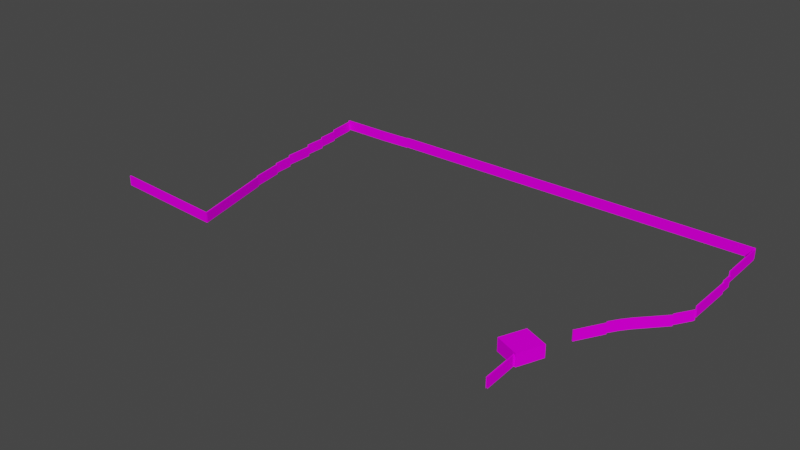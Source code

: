 # Source: SM_FENCE_01.blend  (saved by Blender 3.1.7; exported with 4.5.12 LTS)
import bpy
from mathutils import Matrix  # noqa: F401  (used for matrix-valued properties, if any)

bpy.ops.wm.read_factory_settings(use_empty=True)
scene = bpy.context.scene
scene.name = 'Scene'

# ---- collections
col_sm_fence_01 = bpy.data.collections.new('SM_FENCE_01'); scene.collection.children.link(col_sm_fence_01)

# ---- images (referenced by path relative to the original .blend; pixels are not part of the script)
import os
ASSET_DIR = os.environ.get("B2B_ASSET_DIR", "")  # directory of the original .blend (textures are referenced by path, not embedded)
HERE = os.path.dirname(os.path.abspath(__file__))  # packed textures are extracted next to this script under _unpacked/

def load_image(name, relpath, width, height, colorspace="sRGB"):
    """Load a texture the original file referenced (path relative to the .blend, or extracted next to this script)."""
    p = next((c for c in (os.path.join(HERE, relpath), os.path.join(ASSET_DIR, relpath)) if relpath and os.path.exists(c)), "")
    if p:
        img = bpy.data.images.load(p, check_existing=True)
        img.name = name
    else:  # same state as the original file: an image datablock whose file is absent (Cycles renders it pink)
        img = bpy.data.images.new(name, width, height)
        img.source = "FILE"
        img.filepath = "//" + (relpath or name)
    img.colorspace_settings.name = colorspace
    return img
img_zab1_png = load_image('zab1.PNG', 'zab1.PNG', 1024, 1024, 'sRGB')
img_stokno_png = load_image('stokno.PNG', 'stokno.PNG', 1024, 1024, 'sRGB')
img_metreb_png = load_image('metreb.PNG', 'metreb.PNG', 1024, 1024, 'sRGB')
img_roof_png = load_image('roof.PNG', 'roof.PNG', 1024, 1024, 'sRGB')
img_door_png = load_image('door.PNG', 'door.PNG', 1024, 1024, 'sRGB')

# ---- materials (node trees are filled in below, after node groups)
mat_sm_fence_01_0 = bpy.data.materials.new('SM_FENCE_01.0')
mat_sm_fence_01_0.use_transparent_shadow = False
mat_sm_fence_01_0.diffuse_color = (1.0, 1.0, 1.0, 1.0)
mat_sm_fence_01_0.roughness = 1.0
mat_sm_fence_01_0.specular_intensity = 0.0
mat_sm_fence_01_1 = bpy.data.materials.new('SM_FENCE_01.1')
mat_sm_fence_01_1.use_transparent_shadow = False
mat_sm_fence_01_1.diffuse_color = (1.0, 1.0, 1.0, 1.0)
mat_sm_fence_01_1.roughness = 1.0
mat_sm_fence_01_1.specular_intensity = 0.0
mat_sm_fence_01_2 = bpy.data.materials.new('SM_FENCE_01.2')
mat_sm_fence_01_2.use_transparent_shadow = False
mat_sm_fence_01_2.diffuse_color = (1.0, 1.0, 1.0, 1.0)
mat_sm_fence_01_2.roughness = 1.0
mat_sm_fence_01_2.specular_intensity = 0.0
mat_sm_fence_01_3 = bpy.data.materials.new('SM_FENCE_01.3')
mat_sm_fence_01_3.use_transparent_shadow = False
mat_sm_fence_01_3.diffuse_color = (1.0, 1.0, 1.0, 1.0)
mat_sm_fence_01_3.roughness = 1.0
mat_sm_fence_01_3.specular_intensity = 0.0
mat_sm_fence_01_4 = bpy.data.materials.new('SM_FENCE_01.4')
mat_sm_fence_01_4.use_transparent_shadow = False
mat_sm_fence_01_4.diffuse_color = (1.0, 1.0, 1.0, 1.0)
mat_sm_fence_01_4.roughness = 1.0
mat_sm_fence_01_4.specular_intensity = 0.0

# ---- material node trees
mat_sm_fence_01_0.use_nodes = True; mat_sm_fence_01_0.node_tree.nodes.clear()
_N = mat_sm_fence_01_0.node_tree.nodes; _L = mat_sm_fence_01_0.node_tree.links
n0 = _N.new('ShaderNodeBsdfPrincipled'); n0.name = 'Principled BSDF'; n0.location = (10, 300)
n0.distribution = 'GGX'
n0.subsurface_method = 'RANDOM_WALK_SKIN'
n0.inputs[2].default_value = 1.0
n0.inputs[3].default_value = 1.45
n0.inputs[13].default_value = 0.0
n0.inputs[27].default_value = (0.0, 0.0, 0.0, 1.0)
n0.inputs[28].default_value = 1.0
n1 = _N.new('ShaderNodeOutputMaterial'); n1.name = 'Material Output'; n1.location = (300, 300)
n2 = _N.new('ShaderNodeTexImage'); n2.name = 'Image Texture'; n2.location = (-300, 600)
n2.label = 'zab1'
n2.image = img_zab1_png
_L.new(n0.outputs[0], n1.inputs[0])
_L.new(n2.outputs[0], n0.inputs[0])
n1.is_active_output = True
mat_sm_fence_01_1.use_nodes = True; mat_sm_fence_01_1.node_tree.nodes.clear()
_N = mat_sm_fence_01_1.node_tree.nodes; _L = mat_sm_fence_01_1.node_tree.links
n0 = _N.new('ShaderNodeBsdfPrincipled'); n0.name = 'Principled BSDF'; n0.location = (10, 300)
n0.distribution = 'GGX'
n0.subsurface_method = 'RANDOM_WALK_SKIN'
n0.inputs[2].default_value = 1.0
n0.inputs[3].default_value = 1.45
n0.inputs[13].default_value = 0.0
n0.inputs[27].default_value = (0.0, 0.0, 0.0, 1.0)
n0.inputs[28].default_value = 1.0
n1 = _N.new('ShaderNodeOutputMaterial'); n1.name = 'Material Output'; n1.location = (300, 300)
n2 = _N.new('ShaderNodeTexImage'); n2.name = 'Image Texture'; n2.location = (-300, 600)
n2.label = 'stokno'
n2.image = img_stokno_png
_L.new(n0.outputs[0], n1.inputs[0])
_L.new(n2.outputs[0], n0.inputs[0])
n1.is_active_output = True
mat_sm_fence_01_2.use_nodes = True; mat_sm_fence_01_2.node_tree.nodes.clear()
_N = mat_sm_fence_01_2.node_tree.nodes; _L = mat_sm_fence_01_2.node_tree.links
n0 = _N.new('ShaderNodeBsdfPrincipled'); n0.name = 'Principled BSDF'; n0.location = (10, 300)
n0.distribution = 'GGX'
n0.subsurface_method = 'RANDOM_WALK_SKIN'
n0.inputs[2].default_value = 1.0
n0.inputs[3].default_value = 1.45
n0.inputs[13].default_value = 0.0
n0.inputs[27].default_value = (0.0, 0.0, 0.0, 1.0)
n0.inputs[28].default_value = 1.0
n1 = _N.new('ShaderNodeOutputMaterial'); n1.name = 'Material Output'; n1.location = (300, 300)
n2 = _N.new('ShaderNodeTexImage'); n2.name = 'Image Texture'; n2.location = (-300, 600)
n2.label = 'metreb'
n2.image = img_metreb_png
_L.new(n0.outputs[0], n1.inputs[0])
_L.new(n2.outputs[0], n0.inputs[0])
n1.is_active_output = True
mat_sm_fence_01_3.use_nodes = True; mat_sm_fence_01_3.node_tree.nodes.clear()
_N = mat_sm_fence_01_3.node_tree.nodes; _L = mat_sm_fence_01_3.node_tree.links
n0 = _N.new('ShaderNodeBsdfPrincipled'); n0.name = 'Principled BSDF'; n0.location = (10, 300)
n0.distribution = 'GGX'
n0.subsurface_method = 'RANDOM_WALK_SKIN'
n0.inputs[2].default_value = 1.0
n0.inputs[3].default_value = 1.45
n0.inputs[13].default_value = 0.0
n0.inputs[27].default_value = (0.0, 0.0, 0.0, 1.0)
n0.inputs[28].default_value = 1.0
n1 = _N.new('ShaderNodeOutputMaterial'); n1.name = 'Material Output'; n1.location = (300, 300)
n2 = _N.new('ShaderNodeTexImage'); n2.name = 'Image Texture'; n2.location = (-300, 600)
n2.label = 'roof'
n2.image = img_roof_png
_L.new(n0.outputs[0], n1.inputs[0])
_L.new(n2.outputs[0], n0.inputs[0])
n1.is_active_output = True
mat_sm_fence_01_4.use_nodes = True; mat_sm_fence_01_4.node_tree.nodes.clear()
_N = mat_sm_fence_01_4.node_tree.nodes; _L = mat_sm_fence_01_4.node_tree.links
n0 = _N.new('ShaderNodeBsdfPrincipled'); n0.name = 'Principled BSDF'; n0.location = (10, 300)
n0.distribution = 'GGX'
n0.subsurface_method = 'RANDOM_WALK_SKIN'
n0.inputs[2].default_value = 1.0
n0.inputs[3].default_value = 1.45
n0.inputs[13].default_value = 0.0
n0.inputs[27].default_value = (0.0, 0.0, 0.0, 1.0)
n0.inputs[28].default_value = 1.0
n1 = _N.new('ShaderNodeOutputMaterial'); n1.name = 'Material Output'; n1.location = (300, 300)
n2 = _N.new('ShaderNodeTexImage'); n2.name = 'Image Texture'; n2.location = (-300, 600)
n2.label = 'door'
n2.image = img_door_png
_L.new(n0.outputs[0], n1.inputs[0])
_L.new(n2.outputs[0], n0.inputs[0])
n1.is_active_output = True

# ---- world
world_world = bpy.data.worlds.new('World'); scene.world = world_world
world_world.use_nodes = True; world_world.node_tree.nodes.clear()
_N = world_world.node_tree.nodes; _L = world_world.node_tree.links
n0 = _N.new('ShaderNodeOutputWorld'); n0.name = 'World Output'; n0.location = (300, 300)
n1 = _N.new('ShaderNodeBackground'); n1.name = 'Background'; n1.location = (10, 300)
n1.inputs[0].default_value = (0.05088, 0.05088, 0.05088, 1.0)
_L.new(n1.outputs[0], n0.inputs[0])
n0.is_active_output = True
world_world.color = (0.05088, 0.05088, 0.05088)
world_world.use_sun_shadow = False
world_world.sun_shadow_jitter_overblur = 0.0

# ---- meshes
me_sm_fence_01 = bpy.data.meshes.new('SM_FENCE_01')
me_sm_fence_01.from_pydata([(-78.02, -65.4, 2.151), (-51.88, -34.81, 2.81), (-52.58, -29.37, 2.809), (-52.76, -21.49, 3.325), (-52.4, -21.49, 3.937), (-52.42, -15.84, 3.937), (-52.78, -15.84, 3.937), (-52.74, -10.3, 4.403), (-52.78, -15.84, 4.403), (-52.74, -10.3, 4.862), (-54.03, -2.574, 4.862), (-53.09, -10.32, 4.862), (-54.03, -2.574, 5.241), (-31.69, -1.888, 5.241), (73.56, -1.7, 5.401), (73.56, -1.343, 5.401), (73.74, -15.06, 5.098), (73.38, -15.06, 5.098), (73.74, -18.0, 3.902), (73.38, -18.0, 3.902), (73.74, -18.0, 3.425), (64.35, -42.12, 2.148), (62.45, -44.52, 2.158), (-44.65, -67.3, 2.151), (-78.02, -65.4, -0.6488), (-52.2, -29.37, 0.009125), (-52.4, -21.49, 0.525), (-52.2, -29.37, 0.5235), (-52.42, -15.84, 1.137), (-52.74, -10.3, 2.062), (-53.67, -2.574, 2.062), (-53.67, -2.574, 4.862), (-39.98, -2.576, 2.441), (-39.98, -2.576, 5.241), (-31.69, -2.245, 2.441), (73.56, -1.7, 2.298), (73.56, -1.7, 5.098), (73.74, -15.06, 1.102), (73.74, -31.09, 0.6254), (62.68, -44.7, -0.6418), (64.55, -42.31, -0.6516), (62.68, -44.7, 2.158), (61.0, -47.32, 2.156), (56.91, -54.41, -0.9428), (61.0, -47.32, -0.9436), (56.91, -54.41, 1.857), (61.0, -47.32, 1.856), (53.31, -80.38, -0.679), (52.82, -70.37, -0.679), (52.82, -70.37, 2.121), (53.31, -80.38, 2.121), (52.46, -70.24, -0.679), (52.95, -80.38, -0.679), (52.95, -80.38, 2.121), (52.46, -70.24, 2.121), (60.74, -47.19, 1.856), (60.74, -47.19, 2.156), (64.35, -42.12, -0.6516), (62.45, -44.52, -0.6418), (73.38, -18.0, 1.102), (73.2, -1.7, 2.298), (73.38, -15.06, 2.298), (73.2, -1.7, 5.098), (-31.69, -1.888, 2.602), (-31.69, -1.888, 5.402), (73.56, -1.343, 2.601), (-31.69, -1.888, 2.441), (-39.98, -2.218, 5.241), (-39.98, -2.218, 2.441), (-53.09, -10.32, 2.062), (-54.03, -2.574, 2.062), (-53.09, -10.32, 1.603), (-52.76, -21.49, 1.137), (-52.76, -21.49, 0.525), (-78.02, -65.04, 2.151), (-44.65, -66.94, 2.151), (-44.65, -66.94, -0.6487), (-78.02, -65.04, -0.6488), (-44.65, -67.3, -0.6488), (-50.44, -43.49, -0.6683), (-45.0, -66.95, -0.6486), (-45.0, -66.95, 2.151), (-50.44, -43.49, 2.132), (-51.88, -34.81, -0.3939), (-51.88, -34.81, 0.009556), (-50.44, -43.49, -0.3928), (-52.26, -34.85, 2.81), (-52.26, -34.85, 0.009556), (-52.26, -34.85, -0.3939), (-50.79, -43.56, -0.6683), (-50.79, -43.56, 2.132), (-50.79, -43.56, -0.3928), (-52.2, -29.37, 3.324), (-52.76, -21.49, 3.937), (-52.2, -29.37, 2.809), (-52.4, -21.49, 3.325), (-52.4, -21.49, 1.137), (-52.58, -29.37, 3.324), (-52.58, -29.37, 0.5235), (-52.58, -29.37, 0.009125), (-52.26, -34.85, 2.406), (-50.79, -43.56, 2.407), (-50.44, -43.49, 2.407), (-51.88, -34.81, 2.406), (-52.42, -15.84, 4.403), (-52.42, -15.84, 1.603), (-52.74, -10.3, 1.603), (-53.09, -10.32, 4.403), (-52.78, -15.84, 1.603), (-52.78, -15.84, 1.137), (-31.69, -2.245, 5.402), (-31.69, -2.245, 2.602), (-31.69, -2.245, 5.241), (73.56, -1.7, 2.601), (73.38, -15.06, 3.902), (73.74, -15.06, 3.902), (73.74, -15.06, 2.298), (73.74, -18.0, 0.6253), (73.74, -18.0, 1.102), (73.38, -18.0, 3.425), (73.38, -18.0, 0.6253), (73.38, -15.06, 1.102), (73.38, -31.09, 0.6254), (73.74, -31.09, 3.425), (73.38, -31.09, 3.425), (64.55, -42.31, 2.148), (70.59, -35.68, -0.652), (70.38, -35.58, 2.148), (70.59, -35.68, 2.148), (70.38, -35.58, 2.418), (70.59, -35.68, 2.418), (70.59, -35.68, -0.3821), (73.38, -31.09, -0.3881), (73.38, -31.09, 2.412), (73.38, -30.73, 2.412), (73.38, -30.73, -0.3881), (70.38, -35.58, -0.3821), (70.38, -35.58, -0.652), (61.0, -47.32, -0.6437), (60.74, -47.19, -0.6437), (60.74, -47.19, -0.9436), (56.67, -54.27, -0.9428), (56.67, -54.27, 1.857), (-54.03, -2.217, 2.441), (-54.03, -2.574, 2.441), (-54.03, -2.217, 5.241), (49.49, -61.55, 1.842), (48.87, -63.06, 1.842), (48.16, -64.81, 1.304), (48.64, -63.64, 1.304), (47.32, -66.87, 1.842), (47.94, -65.36, 1.842), (55.31, -65.7, 0.6182), (55.92, -64.19, 0.6182), (49.49, -61.55, 0.6182), (49.65, -61.14, -0.7839), (48.64, -63.64, -0.7839), (48.87, -63.06, 0.6182), (49.65, -61.14, 2.716), (47.94, -65.36, 0.6182), (48.16, -64.81, -0.7839), (47.32, -66.87, 0.6182), (46.88, -67.96, -0.7839), (46.88, -67.96, 2.716), (53.31, -70.6, -0.6431), (54.6, -67.44, -0.6617), (54.6, -67.44, 1.304), (53.31, -70.6, 2.716), (55.07, -66.28, 1.304), (55.31, -65.7, 1.842), (55.92, -64.19, 1.842), (56.09, -63.77, 2.716), (55.07, -66.28, -0.6585), (56.09, -63.77, -0.6537), (52.04, -62.11, 1.842), (52.04, -62.11, 0.6182), (50.53, -61.5, 0.6239), (50.53, -61.5, 1.842)], [], [(0, 23, 75), (75, 74, 0), (1, 94, 2), (2, 86, 1), (92, 95, 3), (3, 97, 92), (4, 5, 6), (6, 93, 4), (104, 7, 107), (107, 8, 104), (9, 31, 10), (10, 11, 9), (12, 33, 67), (67, 145, 12), (33, 112, 13), (13, 67, 33), (110, 14, 15), (15, 64, 110), (16, 36, 17), (62, 17, 36), (18, 115, 19), (114, 19, 115), (123, 20, 124), (119, 124, 20), (41, 125, 22), (21, 22, 125), (42, 41, 56), (22, 56, 41), (45, 46, 142), (55, 142, 46), (50, 49, 54), (54, 53, 50), (24, 78, 23), (23, 0, 24), (84, 25, 94), (94, 1, 84), (27, 26, 95), (95, 92, 27), (96, 28, 5), (5, 4, 96), (105, 106, 7), (7, 104, 105), (29, 30, 31), (31, 9, 29), (144, 32, 33), (33, 12, 144), (32, 34, 112), (112, 33, 32), (111, 113, 14), (14, 110, 111), (116, 35, 16), (36, 16, 35), (118, 37, 18), (115, 18, 37), (38, 117, 123), (20, 123, 117), (39, 40, 41), (125, 41, 40), (138, 39, 42), (41, 42, 39), (43, 44, 45), (46, 45, 44), (47, 48, 49), (49, 50, 47), (51, 52, 53), (53, 54, 51), (140, 141, 55), (142, 55, 141), (58, 139, 22), (56, 22, 139), (57, 58, 21), (22, 21, 58), (120, 122, 119), (124, 119, 122), (121, 59, 114), (19, 114, 59), (60, 61, 62), (17, 62, 61), (65, 63, 64), (64, 15, 65), (66, 68, 67), (67, 13, 66), (68, 143, 145), (145, 67, 68), (70, 69, 11), (11, 10, 70), (71, 108, 8), (8, 107, 71), (109, 72, 93), (93, 6, 109), (73, 98, 97), (97, 3, 73), (99, 87, 86), (86, 2, 99), (76, 77, 74), (74, 75, 76), (77, 24, 0), (0, 74, 77), (23, 78, 76), (75, 23, 76), (75, 76, 79), (75, 79, 82), (89, 80, 90), (90, 80, 81), (90, 81, 82), (81, 75, 82), (1, 86, 100), (100, 103, 1), (90, 82, 102), (102, 101, 90), (84, 1, 103), (103, 83, 84), (82, 79, 85), (85, 102, 82), (86, 87, 88), (88, 100, 86), (89, 90, 101), (101, 91, 89), (2, 94, 92), (92, 97, 2), (4, 93, 3), (3, 95, 4), (94, 25, 27), (27, 92, 94), (96, 4, 95), (95, 26, 96), (93, 72, 73), (73, 3, 93), (99, 2, 97), (97, 98, 99), (88, 91, 100), (91, 101, 100), (100, 101, 103), (101, 102, 103), (85, 83, 102), (83, 103, 102), (6, 5, 104), (104, 8, 6), (9, 11, 107), (107, 7, 9), (5, 28, 105), (105, 104, 5), (29, 9, 7), (7, 106, 29), (11, 69, 71), (71, 107, 11), (109, 6, 8), (8, 108, 109), (13, 112, 110), (110, 64, 13), (111, 110, 112), (14, 113, 65), (15, 14, 65), (16, 17, 114), (114, 115, 16), (119, 20, 18), (18, 19, 119), (116, 16, 115), (115, 37, 116), (20, 117, 118), (118, 18, 20), (120, 119, 19), (19, 59, 120), (17, 61, 121), (121, 114, 17), (122, 38, 124), (123, 124, 38), (40, 126, 125), (128, 125, 126), (21, 125, 127), (128, 127, 125), (127, 128, 129), (128, 130, 129), (131, 132, 130), (132, 133, 130), (129, 130, 134), (133, 134, 130), (135, 136, 134), (136, 129, 134), (137, 57, 127), (57, 21, 127), (42, 56, 55), (55, 46, 42), (138, 42, 46), (46, 44, 138), (56, 139, 140), (140, 55, 56), (141, 43, 142), (43, 45, 142), (143, 144, 145), (144, 12, 145), (154, 157, 146), (157, 147, 146), (159, 161, 151), (161, 150, 151), (175, 176, 174), (176, 177, 174), (152, 153, 169), (153, 170, 169), (158, 155, 154), (158, 154, 146), (158, 146, 147), (155, 156, 154), (154, 156, 157), (157, 156, 149), (157, 149, 147), (158, 147, 163), (147, 149, 151), (147, 151, 163), (149, 148, 151), (160, 159, 148), (148, 159, 151), (160, 162, 159), (159, 162, 161), (151, 150, 163), (161, 162, 163), (150, 161, 163), (162, 164, 163), (164, 167, 163), (164, 165, 167), (167, 165, 166), (167, 166, 168), (167, 168, 169), (167, 169, 171), (169, 170, 171), (170, 153, 171), (153, 173, 171), (172, 173, 152), (152, 173, 153), (168, 172, 152), (168, 152, 169), (173, 175, 171), (171, 175, 174), (171, 174, 158), (174, 177, 158), (173, 155, 175), (175, 155, 176), (176, 155, 158), (177, 176, 158), (163, 167, 171), (171, 158, 163), (156, 160, 149), (160, 148, 149), (165, 172, 166), (172, 168, 166)])
me_sm_fence_01.polygons.foreach_set('use_smooth', [True] * 245)
me_sm_fence_01.polygons.foreach_set('material_index', [0, 0, 0, 0, 0, 0, 0, 0, 0, 0, 0, 0, 0, 0, 0, 0, 0, 0, 0, 0, 0, 0, 0, 0, 0, 0, 0, 0, 0, 0, 0, 0, 0, 0, 0, 0, 0, 0, 0, 0, 0, 0, 0, 0, 0, 0, 0, 0, 0, 0, 0, 0, 0, 0, 0, 0, 0, 0, 0, 0, 0, 0, 0, 0, 0, 0, 0, 0, 0, 0, 0, 0, 0, 0, 0, 0, 0, 0, 0, 0, 0, 0, 0, 0, 0, 0, 0, 0, 0, 0, 0, 0, 0, 0, 0, 0, 0, 0, 0, 0, 0, 0, 0, 0, 0, 0, 0, 0, 0, 0, 0, 0, 0, 0, 0, 0, 0, 0, 0, 0, 0, 0, 0, 0, 0, 0, 0, 0, 0, 0, 0, 0, 0, 0, 0, 0, 0, 0, 0, 0, 0, 0, 0, 0, 0, 0, 0, 0, 0, 0, 0, 0, 0, 0, 0, 0, 0, 0, 0, 0, 0, 0, 0, 0, 0, 0, 0, 0, 0, 0, 0, 0, 0, 0, 0, 0, 0, 0, 0, 0, 0, 0, 0, 0, 0, 0, 0, 0, 0, 0, 0, 1, 1, 1, 1, 1, 1, 1, 1, 2, 2, 2, 2, 2, 2, 2, 2, 2, 2, 2, 2, 2, 2, 2, 2, 2, 2, 2, 2, 2, 2, 2, 2, 2, 2, 2, 2, 2, 2, 2, 2, 2, 2, 2, 2, 2, 2, 2, 2, 3, 3, 4, 4, 4, 4])
_k = set([(0, 23), (0, 24), (0, 74), (0, 75), (0, 77), (1, 2), (1, 84), (1, 86), (1, 94), (1, 100), (1, 103), (2, 86), (2, 92), (2, 94), (2, 97), (2, 99), (3, 4), (3, 73), (3, 92), (3, 93), (3, 95), (3, 97), (4, 5), (4, 6), (4, 93), (4, 95), (4, 96), (5, 6), (5, 28), (5, 96), (5, 104), (5, 105), (6, 8), (6, 93), (6, 104), (6, 109), (7, 9), (7, 29), (7, 104), (7, 105), (7, 106), (7, 107), (8, 71), (8, 104), (8, 107), (8, 108), (8, 109), (9, 10), (9, 11), (9, 29), (9, 31), (9, 107), (10, 11), (10, 31), (10, 70), (11, 69), (11, 70), (11, 71), (11, 107), (12, 33), (12, 67), (12, 144), (12, 145), (13, 33), (13, 64), (13, 66), (13, 67), (13, 110), (13, 112), (14, 15), (14, 65), (14, 110), (14, 111), (14, 113), (15, 64), (15, 65), (15, 110), (16, 17), (16, 35), (16, 36), (16, 114), (16, 115), (16, 116), (17, 36), (17, 61), (17, 62), (17, 114), (17, 121), (18, 19), (18, 20), (18, 37), (18, 115), (18, 118), (18, 119), (19, 59), (19, 114), (19, 115), (19, 119), (19, 120), (20, 117), (20, 118), (20, 119), (20, 123), (20, 124), (21, 22), (21, 57), (21, 58), (21, 125), (21, 127), (22, 41), (22, 56), (22, 58), (22, 125), (22, 139), (23, 24), (23, 75), (23, 76), (23, 78), (24, 77), (24, 78), (25, 27), (25, 84), (25, 94), (26, 27), (26, 95), (26, 96), (27, 92), (27, 94), (27, 95), (28, 96), (28, 105), (29, 30), (29, 31), (29, 106), (30, 31), (32, 33), (32, 34), (32, 112), (32, 144), (33, 67), (33, 112), (33, 144), (34, 112), (35, 36), (35, 116), (36, 62), (37, 115), (37, 116), (37, 118), (38, 117), (38, 122), (38, 123), (38, 124), (39, 40), (39, 41), (39, 42), (39, 138), (40, 41), (40, 125), (40, 126), (41, 42), (41, 56), (41, 125), (42, 46), (42, 55), (42, 56), (42, 138), (43, 44), (43, 45), (43, 141), (43, 142), (44, 45), (44, 46), (44, 138), (45, 46), (45, 142), (46, 55), (46, 138), (46, 142), (47, 48), (47, 49), (47, 50), (48, 49), (49, 50), (49, 54), (50, 53), (50, 54), (51, 52), (51, 53), (51, 54), (52, 53), (53, 54), (55, 56), (55, 140), (55, 141), (55, 142), (56, 139), (56, 140), (57, 58), (57, 127), (57, 137), (58, 139), (59, 114), (59, 120), (59, 121), (60, 61), (60, 62), (61, 62), (61, 121), (63, 64), (63, 65), (64, 65), (64, 110), (65, 113), (66, 67), (66, 68), (67, 68), (67, 145), (68, 143), (68, 145), (69, 70), (69, 71), (71, 107), (71, 108), (72, 73), (72, 93), (72, 109), (73, 93), (73, 97), (73, 98), (74, 75), (74, 76), (74, 77), (75, 76), (75, 79), (75, 81), (75, 82), (76, 77), (76, 78), (76, 79), (79, 82), (79, 85), (80, 81), (80, 89), (80, 90), (81, 82), (81, 90), (82, 85), (82, 90), (82, 102), (83, 84), (83, 85), (83, 102), (83, 103), (84, 94), (84, 103), (85, 102), (86, 87), (86, 88), (86, 99), (86, 100), (87, 88), (87, 99), (88, 91), (88, 100), (89, 90), (89, 91), (89, 101), (90, 101), (90, 102), (91, 100), (91, 101), (92, 94), (92, 95), (92, 97), (93, 109), (95, 96), (97, 98), (97, 99), (98, 99), (100, 101), (100, 103), (101, 102), (101, 103), (102, 103), (104, 105), (104, 107), (105, 106), (108, 109), (110, 111), (110, 112), (111, 112), (111, 113), (114, 115), (114, 121), (115, 116), (117, 118), (117, 123), (119, 120), (119, 122), (119, 124), (120, 122), (122, 124), (123, 124), (125, 126), (125, 127), (125, 128), (126, 128), (127, 128), (127, 129), (127, 137), (128, 129), (128, 130), (129, 130), (129, 134), (129, 136), (130, 131), (130, 132), (130, 133), (130, 134), (131, 132), (132, 133), (133, 134), (134, 135), (134, 136), (135, 136), (139, 140), (140, 141), (141, 142), (143, 144), (143, 145), (144, 145), (146, 147), (146, 154), (146, 157), (146, 158), (147, 149), (147, 151), (147, 157), (147, 158), (147, 163), (148, 149), (148, 151), (148, 159), (148, 160), (149, 151), (149, 156), (149, 157), (149, 160), (150, 151), (150, 161), (150, 163), (151, 159), (151, 161), (151, 163), (152, 153), (152, 168), (152, 169), (152, 172), (152, 173), (153, 169), (153, 170), (153, 171), (153, 173), (154, 155), (154, 156), (154, 157), (154, 158), (155, 156), (155, 158), (155, 173), (155, 175), (155, 176), (156, 157), (156, 160), (158, 163), (158, 171), (158, 174), (158, 176), (158, 177), (159, 160), (159, 161), (159, 162), (160, 162), (161, 162), (161, 163), (162, 163), (162, 164), (163, 164), (163, 167), (163, 171), (164, 165), (164, 167), (165, 166), (165, 167), (165, 172), (166, 167), (166, 168), (166, 172), (167, 168), (167, 169), (167, 171), (168, 169), (168, 172), (169, 170), (169, 171), (170, 171), (171, 173), (171, 174), (171, 175), (172, 173), (173, 175), (174, 175), (174, 176), (174, 177), (175, 176), (176, 177)])
me_sm_fence_01.attributes.new('sharp_edge', 'BOOLEAN', 'EDGE').data.foreach_set('value', [ (min(e.vertices), max(e.vertices)) in _k for e in me_sm_fence_01.edges])
_uv = me_sm_fence_01.uv_layers.new(name='UVMap')
_uv.uv.foreach_set('vector', [0.0, 2.0, 11.0, 2.0, 11.0, 2.0, 11.0, 2.0, 0.0, 2.0, 0.0, 2.0, 0.0, 2.0, 2.0, 2.0, 2.0, 2.0, 2.0, 2.0, 0.0, 2.0, 0.0, 2.0, 0.0, 2.0, 3.0, 2.0, 3.0, 2.0, 3.0, 2.0, 0.0, 2.0, 0.0, 2.0, 0.0, 2.0, 2.0, 2.0, 2.0, 2.0, 2.0, 2.0, 0.0, 2.0, 0.0, 2.0, 0.0, 2.0, 2.0, 2.0, 2.0, 2.0, 2.0, 2.0, 0.0, 2.0, 0.0, 2.0, 0.0, 2.0, 2.925, 2.0, 2.925, 2.0, 2.925, 2.0, 0.0, 2.0, 0.0, 2.0, 0.0, 2.0, 5.0, 2.0, 5.0, 2.0, 5.0, 2.0, 0.0, 2.0, 0.0, 2.0, 0.0, 2.0, 3.0, 2.0, 3.0, 2.0, 3.0, 2.0, 0.0, 2.0, 0.0, 2.0, 0.0, 2.0, 36.0, 2.0, 36.0, 2.0, 36.0, 2.0, 0.0, 2.0, 0.0, 2.0, 5.0, 2.0, 0.05, 2.0, 5.0, 2.0, 0.05, 2.0, 5.0, 2.0, 0.05, 2.0, 1.0, 2.0, 0.0, 2.0, 1.0, 2.0, 0.0, 2.0, 1.0, 2.0, 0.0, 2.0, 5.0, 2.0, 0.0, 2.0, 5.0, 2.0, 0.0, 2.0, 5.0, 2.0, 0.0, 2.0, 1.0, 2.0, 0.0, 2.0, 1.0, 2.0, 0.0, 2.0, 1.0, 2.0, 0.0, 2.0, 1.0, 2.0, 0.0, 2.0, 1.0, 2.0, 0.0, 2.0, 1.0, 2.0, 0.0, 2.0, 3.0, 2.0, 0.0, 2.0, 3.0, 2.0, 0.0, 2.0, 3.0, 2.0, 0.0, 2.0, 3.96, 2.0, 0.0, 2.0, 0.0, 2.0, 0.0, 2.0, 3.96, 2.0, 3.96, 2.0, 0.0, 1.0, 11.0, 1.0, 11.0, 2.0, 11.0, 2.0, 0.0, 2.0, 0.0, 1.0, 0.0, 1.0, 2.0, 1.0, 2.0, 2.0, 2.0, 2.0, 0.0, 2.0, 0.0, 1.0, 0.0, 1.0, 3.0, 1.0, 3.0, 2.0, 3.0, 2.0, 0.0, 2.0, 0.0, 1.0, 0.0, 1.0, 2.0, 1.0, 2.0, 2.0, 2.0, 2.0, 0.0, 2.0, 0.0, 1.0, 0.0, 1.0, 2.0, 1.0, 2.0, 2.0, 2.0, 2.0, 0.0, 2.0, 0.0, 1.0, 0.0, 1.0, 2.925, 1.0, 2.925, 2.0, 2.925, 2.0, 0.0, 2.0, 0.0, 1.0, 0.0, 1.0, 5.0, 1.0, 5.0, 2.0, 5.0, 2.0, 0.0, 2.0, 0.0, 1.0, 0.0, 1.0, 3.0, 1.0, 3.0, 2.0, 3.0, 2.0, 0.0, 2.0, 0.0, 1.0, 0.0, 1.0, 36.0, 1.0, 36.0, 2.0, 36.0, 2.0, 0.0, 2.0, 0.0, 1.0, 5.0, 1.0, 0.05, 1.0, 5.0, 2.0, 0.05, 2.0, 5.0, 2.0, 0.05, 1.0, 1.0, 1.0, 0.0, 1.0, 1.0, 2.0, 0.0, 2.0, 1.0, 2.0, 0.0, 1.0, 5.0, 1.0, 0.0, 1.0, 5.0, 2.0, 0.0, 2.0, 5.0, 2.0, 0.0, 1.0, 1.0, 1.0, 0.0, 1.0, 1.0, 2.0, 0.0, 2.0, 1.0, 2.0, 0.0, 1.0, 1.0, 1.0, 0.0, 1.0, 1.0, 2.0, 0.0, 2.0, 1.0, 2.0, 0.0, 1.0, 3.0, 1.0, 0.0, 1.0, 3.0, 2.0, 0.0, 2.0, 3.0, 2.0, 0.0, 1.0, 3.96, 1.0, 0.0, 1.0, 0.0, 2.0, 0.0, 2.0, 3.96, 2.0, 3.96, 1.0, 0.0, 1.0, 3.96, 1.0, 3.96, 2.0, 3.96, 2.0, 0.0, 2.0, 0.0, 1.0, 0.0, 1.0, 3.0, 1.0, 0.0, 2.0, 3.0, 2.0, 0.0, 2.0, 3.0, 1.0, 0.0, 1.0, 1.0, 1.0, 0.0, 2.0, 1.0, 2.0, 0.0, 2.0, 1.0, 1.0, 0.0, 1.0, 1.0, 1.0, 0.0, 2.0, 1.0, 2.0, 0.0, 2.0, 1.0, 1.0, 0.0, 1.0, 5.0, 1.0, 0.0, 2.0, 5.0, 2.0, 0.0, 2.0, 5.0, 1.0, 0.0, 1.0, 1.0, 1.0, 0.0, 2.0, 1.0, 2.0, 0.0, 2.0, 1.0, 1.0, 0.05, 1.0, 5.0, 1.0, 0.05, 2.0, 5.0, 2.0, 0.05, 2.0, 5.0, 1.0, 36.0, 1.0, 0.0, 1.0, 0.0, 2.0, 0.0, 2.0, 36.0, 2.0, 36.0, 1.0, 3.0, 1.0, 0.0, 1.0, 0.0, 2.0, 0.0, 2.0, 3.0, 2.0, 3.0, 1.0, 5.0, 1.0, 0.0, 1.0, 0.0, 2.0, 0.0, 2.0, 5.0, 2.0, 5.0, 1.0, 2.925, 1.0, 0.0, 1.0, 0.0, 2.0, 0.0, 2.0, 2.925, 2.0, 2.925, 1.0, 2.0, 1.0, 0.0, 1.0, 0.0, 2.0, 0.0, 2.0, 2.0, 2.0, 2.0, 1.0, 2.0, 1.0, 0.0, 1.0, 0.0, 2.0, 0.0, 2.0, 2.0, 2.0, 2.0, 1.0, 3.0, 1.0, 0.0, 1.0, 0.0, 2.0, 0.0, 2.0, 3.0, 2.0, 3.0, 1.0, 2.0, 1.0, 0.0, 1.0, 0.0, 2.0, 0.0, 2.0, 2.0, 2.0, 2.0, 1.0, 11.0, 1.0, 0.0, 1.0, 0.0, 2.0, 0.0, 2.0, 11.0, 2.0, 11.0, 1.0, 33.22, 1.094, 33.4, 1.094, 33.4, 1.975, 33.4, 1.975, 33.22, 1.975, 33.22, 1.094, -0.07766, 2.0, -0.07766, 1.0, 0.0, 1.0, 0.0, 2.0, -0.07766, 2.0, 0.0, 1.0, 0.0, 2.0, 0.0, 1.0, 8.0, 1.0, 0.0, 2.0, 8.0, 1.0, 8.0, 2.0, 8.0, 1.0, 0.0, 1.0, 8.0, 2.0, 8.0, 2.0, 0.0, 1.0, 0.0, 2.0, 8.0, 2.0, 0.0, 2.0, 8.0, 2.0, 0.0, 2.0, 0.0, 2.0, 8.0, 2.0, 0.0, 2.0, 0.0, 2.0, 0.0, 1.949, 0.0, 1.949, 0.0, 1.949, 0.0, 2.0, -0.06187, 1.888, 0.0, 1.888, 0.0, 2.0, 0.0, 2.0, 0.0, 2.0, -0.06187, 1.888, 0.0, 1.0, 0.0, 2.0, 0.0, 1.949, 33.14, 2.067, 33.14, 1.185, 33.14, 1.333, 7.234, 1.969, 7.234, 1.088, 7.234, 1.185, 7.234, 1.185, 7.234, 2.067, 7.234, 1.969, 0.0, 2.0, 0.0, 1.0, 0.0, 1.185, 0.0, 1.185, 0.0, 1.949, 0.0, 2.0, 32.86, 1.088, 32.86, 1.969, 32.86, 2.067, 32.86, 2.067, 32.86, 1.185, 32.86, 1.088, 0.0, 1.809, 0.0, 1.809, 0.0, 2.0, 0.0, 2.0, 0.0, 2.0, 0.0, 1.809, 0.0, 2.0, 0.0, 2.0, 0.0, 1.61, 0.0, 1.61, 0.0, 1.61, 0.0, 2.0, 26.12, 2.215, 26.12, 1.333, 26.12, 1.498, 0.0, 1.0, 0.0, 2.0, 0.0, 1.809, 0.0, 1.0, 0.0, 2.0, 0.0, 1.61, 9.485, 2.38, 9.485, 1.499, 9.486, 1.683, 0.0, 2.0, 0.0, 1.0, 0.0, 1.0, 0.0, 1.0, 0.0, 1.61, 0.0, 2.0, 0.0, 1.0, 0.0, 1.809, 0.0, 2.0, 0.0, 2.0, 0.0, 1.0, 0.0, 1.0, 3.0, 1.0, 0.0, 1.0, 3.0, 2.0, 0.0, 1.0, 0.0, 2.0, 3.0, 2.0, 3.0, 2.0, 0.0, 2.0, 3.0, 2.0, 0.0, 2.0, 0.0, 2.0, 3.0, 2.0, 0.0, 1.0, 3.0, 1.0, 0.0, 2.0, 3.0, 1.0, 3.0, 2.0, 0.0, 2.0, 6.666, 2.565, 6.76, 2.565, 6.76, 2.693, 6.76, 2.693, 6.666, 2.693, 6.666, 2.565, 6.677, 2.829, 6.583, 2.829, 6.583, 2.693, 6.583, 2.693, 6.677, 2.693, 6.677, 2.829, 32.84, 2.565, 32.84, 1.683, 32.84, 1.811, 32.84, 1.811, 32.84, 2.693, 32.84, 2.565, 35.4, 1.947, 35.4, 2.829, 35.4, 2.693, 35.4, 2.693, 35.4, 1.811, 35.4, 1.947, 35.39, 2.829, 35.39, 1.947, 35.39, 1.811, 35.39, 1.811, 35.39, 2.693, 35.39, 2.829, 32.84, 1.683, 32.84, 2.565, 32.84, 2.693, 32.84, 2.693, 32.84, 1.811, 32.84, 1.683, 0.0, 1.8, 0.0, 1.8, 0.0, 2.0, 0.0, 2.0, 0.0, 2.0, 0.0, 1.8, 0.0, 1.0, 0.0, 2.0, 0.0, 1.8, 0.05, 2.0, 0.05, 1.0, 0.0, 1.0, 0.0, 2.0, 0.05, 2.0, 0.0, 1.0, 39.98, 2.903, 39.89, 2.903, 39.89, 2.527, 39.89, 2.527, 39.98, 2.527, 39.98, 2.903, 39.89, 2.377, 39.98, 2.377, 39.98, 2.527, 39.98, 2.527, 39.89, 2.527, 39.89, 2.377, 6.846, 2.022, 6.846, 2.903, 6.846, 2.527, 6.846, 2.527, 6.846, 1.645, 6.846, 2.022, 31.23, 2.377, 31.23, 1.495, 31.23, 1.645, 31.23, 1.645, 31.23, 2.527, 31.23, 2.377, 8.766, 1.495, 8.766, 2.377, 8.766, 2.527, 8.766, 2.527, 8.766, 1.645, 8.766, 1.495, 33.15, 2.903, 33.15, 2.022, 33.15, 1.645, 33.15, 1.645, 33.15, 2.527, 33.15, 2.903, 0.0, 1.0, -0.07322, 1.0, 0.0, 2.0, -0.07322, 2.0, 0.0, 2.0, -0.07322, 1.0, 3.0, 1.0, 0.0, 1.0, 3.0, 2.0, 0.0, 2.0, 3.0, 2.0, 0.0, 1.0, 3.0, 2.0, 3.0, 2.0, 0.0, 2.0, 0.0, 2.0, 0.0, 2.0, 3.0, 2.0, 38.99, 1.974, 39.04, 1.974, 38.99, 2.059, 39.04, 1.974, 39.04, 2.059, 38.99, 2.059, 2.0, 1.0, 0.0, 1.0, 2.0, 2.0, 0.0, 1.0, 0.0, 2.0, 2.0, 2.0, 2.0, 2.0, 2.0, 2.0, 0.0, 2.0, 0.0, 2.0, 0.0, 2.0, 2.0, 2.0, 0.0, 1.0, 2.0, 1.0, 0.0, 2.0, 2.0, 1.0, 2.0, 2.0, 0.0, 2.0, 0.0, 1.0, 3.0, 1.0, 0.0, 2.0, 3.0, 1.0, 3.0, 2.0, 0.0, 2.0, 36.62, 1.977, 36.56, 1.977, 36.56, 1.883, 36.56, 1.883, 36.62, 1.883, 36.62, 1.977, 36.62, 1.095, 36.62, 1.977, 36.62, 1.883, 36.62, 1.883, 36.62, 1.001, 36.62, 1.095, 3.443, 1.977, 3.443, 1.095, 3.443, 1.001, 3.443, 1.001, 3.443, 1.883, 3.443, 1.977, -0.05051, 1.0, 0.02515, 1.0, -0.05051, 2.0, 0.02515, 1.0, 0.02515, 2.0, -0.05051, 2.0, 3.0, 1.0, 2.925, 1.0, 3.0, 2.0, 2.925, 1.0, 2.925, 2.0, 3.0, 2.0, 0.0, 1.0, 1.0, 1.0, 0.0, 2.0, 1.0, 1.0, 1.0, 2.0, 0.0, 2.0, 0.0, 1.0, 1.0, 1.0, 0.0, 2.0, 1.0, 1.0, 1.0, 2.0, 0.0, 2.0, 0.0, 1.0, 1.0, 1.0, 0.0, 2.0, 1.0, 1.0, 1.0, 2.0, 0.0, 2.0, 0.0, 1.0, 1.0, 1.0, 0.0, 2.0, 1.0, 1.0, 1.0, 2.0, 0.0, 2.0, 6.897, 5.998, 3.103, 5.998, 4.623, 5.78, 6.897, 5.998, 4.623, 5.78, 5.949, 5.78, 6.897, 5.998, 5.949, 5.78, 5.949, 4.982, 3.103, 5.998, 3.103, 4.676, 4.623, 5.78, 4.623, 5.78, 3.103, 4.676, 4.623, 4.982, 4.623, 4.982, 3.103, 4.676, 5.366, 4.676, 4.623, 4.982, 5.366, 4.676, 5.949, 4.982, 6.897, 5.998, 5.949, 4.982, 6.897, 2.394, 5.949, 4.982, 5.366, 4.676, 5.949, 3.768, 5.949, 4.982, 5.949, 3.768, 6.897, 2.394, 5.366, 4.676, 5.366, 4.06, 5.949, 3.768, 3.103, 4.06, 4.623, 3.768, 5.366, 4.06, 5.366, 4.06, 4.623, 3.768, 5.949, 3.768, 3.103, 4.06, 3.103, 2.394, 4.623, 3.768, 4.623, 3.768, 3.103, 2.394, 4.623, 2.97, 5.949, 3.768, 5.949, 2.97, 6.897, 2.394, 4.623, 2.97, 3.103, 2.394, 6.897, 2.394, 5.949, 2.97, 4.623, 2.97, 6.897, 2.394, 3.103, 2.394, 3.255, 1.002, 6.897, 2.394, 3.255, 1.002, 6.897, 1.002, 6.897, 2.394, 6.745, 1.002, 6.765, 2.669, 3.103, 1.002, 3.103, 1.002, 6.765, 2.669, 4.634, 2.669, 3.103, 1.002, 4.634, 2.669, 4.634, 3.284, 3.103, 1.002, 4.634, 3.284, 4.051, 3.59, 3.103, 1.002, 4.051, 3.59, 3.103, 4.606, 4.051, 3.59, 4.051, 4.388, 3.103, 4.606, 4.051, 4.388, 5.377, 4.388, 3.103, 4.606, 5.377, 4.388, 6.756, 4.606, 3.103, 4.606, 6.761, 3.284, 6.756, 4.606, 5.377, 3.59, 5.377, 3.59, 6.756, 4.606, 5.377, 4.388, 4.634, 3.284, 6.761, 3.284, 5.377, 3.59, 4.634, 3.284, 5.377, 3.59, 4.051, 3.59, 6.756, 4.606, 5.377, 5.484, 3.103, 4.606, 3.103, 4.606, 5.377, 5.484, 4.051, 5.484, 3.103, 4.606, 4.051, 5.484, 3.103, 5.998, 4.051, 5.484, 4.051, 5.809, 3.103, 5.998, 6.756, 4.606, 6.897, 5.998, 5.377, 5.484, 5.377, 5.484, 6.897, 5.998, 5.371, 5.809, 5.371, 5.809, 6.897, 5.998, 3.103, 5.998, 4.051, 5.809, 5.371, 5.809, 3.103, 5.998, 0.0004995, 1.279, 0.6983, 1.0, 0.9995, 1.721, 0.9995, 1.721, 0.3017, 2.0, 0.0004995, 1.279, 0.0004996, 1.0, 0.7523, 1.0, 0.0004995, 2.0, 0.7523, 1.0, 0.7523, 2.0, 0.0004995, 2.0, 0.0004995, 1.0, 0.7523, 1.0, 0.0004995, 2.0, 0.7523, 1.0, 0.7523, 2.0, 0.0004995, 2.0])
_ca = me_sm_fence_01.color_attributes.new('Col', 'BYTE_COLOR', 'CORNER')
_ca.data.foreach_set('color', [0.1714, 0.1559, 0.1384, 1.0, 0.1714, 0.1559, 0.1384, 1.0, 0.1714, 0.1559, 0.1384, 1.0, 0.1714, 0.1559, 0.1384, 1.0, 0.1714, 0.1559, 0.1384, 1.0, 0.1714, 0.1559, 0.1384, 1.0, 0.1714, 0.1559, 0.1384, 1.0, 0.1714, 0.1559, 0.1384, 1.0, 0.1714, 0.1559, 0.1384, 1.0, 0.1714, 0.1559, 0.1384, 1.0, 0.1714, 0.1559, 0.1384, 1.0, 0.1714, 0.1559, 0.1384, 1.0, 0.1714, 0.1559, 0.1384, 1.0, 0.1714, 0.1559, 0.1384, 1.0, 0.1714, 0.1559, 0.1384, 1.0, 0.1714, 0.1559, 0.1384, 1.0, 0.1714, 0.1559, 0.1384, 1.0, 0.1714, 0.1559, 0.1384, 1.0, 0.1714, 0.1559, 0.1384, 1.0, 0.1714, 0.1559, 0.1384, 1.0, 0.1714, 0.1559, 0.1384, 1.0, 0.1714, 0.1559, 0.1384, 1.0, 0.1714, 0.1559, 0.1384, 1.0, 0.1714, 0.1559, 0.1384, 1.0, 0.1714, 0.1559, 0.1384, 1.0, 0.1714, 0.1559, 0.1384, 1.0, 0.1714, 0.1559, 0.1384, 1.0, 0.1714, 0.1559, 0.1384, 1.0, 0.1714, 0.1559, 0.1384, 1.0, 0.1714, 0.1559, 0.1384, 1.0, 0.1714, 0.1559, 0.1384, 1.0, 0.1714, 0.1559, 0.1384, 1.0, 0.1714, 0.1559, 0.1384, 1.0, 0.1714, 0.1559, 0.1384, 1.0, 0.1714, 0.1559, 0.1384, 1.0, 0.1714, 0.1559, 0.1384, 1.0, 0.1714, 0.1559, 0.1384, 1.0, 0.1714, 0.1559, 0.1384, 1.0, 0.1714, 0.1559, 0.1384, 1.0, 0.1714, 0.1559, 0.1384, 1.0, 0.1714, 0.1559, 0.1384, 1.0, 0.1714, 0.1559, 0.1384, 1.0, 0.1714, 0.1559, 0.1384, 1.0, 0.1714, 0.1559, 0.1413, 1.0, 0.1714, 0.1559, 0.1413, 1.0, 0.1714, 0.1559, 0.1413, 1.0, 0.1714, 0.1559, 0.1384, 1.0, 0.1714, 0.1559, 0.1384, 1.0, 0.1714, 0.1559, 0.1413, 1.0, 0.1714, 0.1559, 0.1413, 1.0, 0.1714, 0.1559, 0.1413, 1.0, 0.1714, 0.1559, 0.1413, 1.0, 0.1714, 0.1559, 0.1413, 1.0, 0.1714, 0.1559, 0.1413, 1.0, 0.1714, 0.1559, 0.1413, 1.0, 0.1714, 0.1559, 0.1413, 1.0, 0.1714, 0.1559, 0.1413, 1.0, 0.1714, 0.1559, 0.1413, 1.0, 0.1714, 0.1559, 0.1413, 1.0, 0.1714, 0.1559, 0.1413, 1.0, 0.1714, 0.1559, 0.1413, 1.0, 0.1714, 0.1559, 0.1413, 1.0, 0.1714, 0.1559, 0.1413, 1.0, 0.1714, 0.1559, 0.1413, 1.0, 0.1714, 0.1559, 0.1413, 1.0, 0.1714, 0.1559, 0.1413, 1.0, 0.1714, 0.1559, 0.1413, 1.0, 0.1714, 0.1559, 0.1413, 1.0, 0.1714, 0.1559, 0.1413, 1.0, 0.1714, 0.1559, 0.1413, 1.0, 0.1714, 0.1559, 0.1413, 1.0, 0.1714, 0.1559, 0.1413, 1.0, 0.1746, 0.1559, 0.1413, 1.0, 0.1746, 0.1559, 0.1413, 1.0, 0.1746, 0.1559, 0.1413, 1.0, 0.1746, 0.1559, 0.1413, 1.0, 0.1746, 0.1559, 0.1413, 1.0, 0.1746, 0.1559, 0.1413, 1.0, 0.1714, 0.1559, 0.1413, 1.0, 0.1746, 0.1559, 0.1413, 1.0, 0.1714, 0.1559, 0.1413, 1.0, 0.1746, 0.1559, 0.1413, 1.0, 0.1714, 0.1559, 0.1413, 1.0, 0.1746, 0.1559, 0.1413, 1.0, 0.1714, 0.1559, 0.1413, 1.0, 0.1714, 0.1559, 0.1413, 1.0, 0.1714, 0.1559, 0.1413, 1.0, 0.1714, 0.1559, 0.1413, 1.0, 0.1714, 0.1559, 0.1413, 1.0, 0.1714, 0.1559, 0.1413, 1.0, 0.1714, 0.1559, 0.1413, 1.0, 0.1714, 0.1559, 0.1413, 1.0, 0.1714, 0.1559, 0.1413, 1.0, 0.1714, 0.1559, 0.1413, 1.0, 0.1714, 0.1559, 0.1413, 1.0, 0.1714, 0.1559, 0.1413, 1.0, 0.0, 0.0, 0.0, 1.0, 0.0, 0.0, 0.0, 1.0, 0.0, 0.0, 0.0, 1.0, 0.0, 0.0, 0.0, 1.0, 0.0, 0.0, 0.0, 1.0, 0.0, 0.0, 0.0, 1.0, 0.05286, 0.04971, 0.04519, 1.0, 0.05286, 0.04971, 0.04519, 1.0, 0.05448, 0.05127, 0.04817, 1.0, 0.05448, 0.05127, 0.04817, 1.0, 0.05286, 0.04971, 0.04519, 1.0, 0.05286, 0.04971, 0.04519, 1.0, 0.05286, 0.04971, 0.04667, 1.0, 0.04667, 0.04374, 0.04092, 1.0, 0.04667, 0.04374, 0.04092, 1.0, 0.04667, 0.04374, 0.04092, 1.0, 0.04667, 0.04374, 0.04092, 1.0, 0.05286, 0.04971, 0.04667, 1.0, 0.04231, 0.04092, 0.0382, 1.0, 0.04231, 0.04092, 0.0382, 1.0, 0.04231, 0.04092, 0.0382, 1.0, 0.04231, 0.04092, 0.0382, 1.0, 0.04231, 0.04092, 0.0382, 1.0, 0.04231, 0.04092, 0.0382, 1.0, 0.05127, 0.04817, 0.04519, 1.0, 0.05127, 0.04817, 0.04519, 1.0, 0.05127, 0.04817, 0.04519, 1.0, 0.05127, 0.04817, 0.04519, 1.0, 0.05127, 0.04817, 0.04519, 1.0, 0.05127, 0.04817, 0.04519, 1.0, 0.06301, 0.05781, 0.05448, 1.0, 0.06301, 0.05781, 0.05448, 1.0, 0.06301, 0.05781, 0.05448, 1.0, 0.06301, 0.05781, 0.05448, 1.0, 0.06301, 0.05781, 0.05448, 1.0, 0.06301, 0.05781, 0.05448, 1.0, 0.0, 0.0, 0.0, 1.0, 0.0, 0.0, 0.0, 1.0, 0.0, 0.0, 0.0, 1.0, 0.0, 0.0, 0.0, 1.0, 0.0, 0.0, 0.0, 1.0, 0.0, 0.0, 0.0, 1.0, 0.0, 0.0, 0.0, 1.0, 0.0, 0.0, 0.0, 1.0, 0.0, 0.0, 0.0, 1.0, 0.0, 0.0, 0.0, 1.0, 0.0, 0.0, 0.0, 1.0, 0.0, 0.0, 0.0, 1.0, 0.0, 0.0, 0.0, 1.0, 0.0, 0.0, 0.0, 1.0, 0.0, 0.0, 0.0, 1.0, 0.0, 0.0, 0.0, 1.0, 0.0, 0.0, 0.0, 1.0, 0.0, 0.0, 0.0, 1.0, 0.04374, 0.04231, 0.03955, 1.0, 0.04519, 0.04231, 0.03955, 1.0, 0.04519, 0.04231, 0.03955, 1.0, 0.04519, 0.04231, 0.03955, 1.0, 0.04519, 0.04231, 0.03955, 1.0, 0.04519, 0.04231, 0.03955, 1.0, 0.02122, 0.02029, 0.01938, 1.0, 0.04231, 0.03955, 0.03689, 1.0, 0.04231, 0.03955, 0.03689, 1.0, 0.04231, 0.03955, 0.03689, 1.0, 0.04231, 0.03955, 0.03689, 1.0, 0.04231, 0.03955, 0.03689, 1.0, 0.04231, 0.03955, 0.03689, 1.0, 0.04231, 0.03955, 0.03689, 1.0, 0.04231, 0.03955, 0.03689, 1.0, 0.01229, 0.01229, 0.01161, 1.0, 0.04231, 0.03955, 0.03689, 1.0, 0.04231, 0.03955, 0.03689, 1.0, 0.009721, 0.009134, 0.009134, 1.0, 0.008568, 0.008568, 0.008023, 1.0, 0.009721, 0.009134, 0.009134, 1.0, 0.008568, 0.008568, 0.008023, 1.0, 0.009721, 0.009134, 0.009134, 1.0, 0.008568, 0.008568, 0.008023, 1.0, 0.009721, 0.009721, 0.009134, 1.0, 0.009721, 0.009134, 0.009134, 1.0, 0.009721, 0.009721, 0.009134, 1.0, 0.009721, 0.009134, 0.009134, 1.0, 0.009721, 0.009721, 0.009134, 1.0, 0.009721, 0.009134, 0.009134, 1.0, 0.01033, 0.01033, 0.009721, 1.0, 0.01033, 0.01033, 0.009721, 1.0, 0.01033, 0.01033, 0.009721, 1.0, 0.009721, 0.009721, 0.009134, 1.0, 0.01033, 0.01033, 0.009721, 1.0, 0.01033, 0.01033, 0.009721, 1.0, 0.04971, 0.04667, 0.04374, 1.0, 0.04971, 0.04667, 0.04374, 1.0, 0.04971, 0.04667, 0.04374, 1.0, 0.04971, 0.04667, 0.04374, 1.0, 0.04971, 0.04667, 0.04374, 1.0, 0.04971, 0.04667, 0.04374, 1.0, 0.01033, 0.01033, 0.009134, 1.0, 0.01033, 0.01033, 0.009134, 1.0, 0.01033, 0.01033, 0.009134, 1.0, 0.01033, 0.01033, 0.009134, 1.0, 0.01033, 0.01033, 0.009134, 1.0, 0.01033, 0.01033, 0.009134, 1.0, 0.05286, 0.04971, 0.04374, 1.0, 0.05286, 0.04971, 0.04374, 1.0, 0.06301, 0.05951, 0.05286, 1.0, 0.05286, 0.04971, 0.04374, 1.0, 0.06301, 0.05951, 0.05286, 1.0, 0.05286, 0.04971, 0.04374, 1.0, 0.07227, 0.06663, 0.05951, 1.0, 0.0648, 0.05951, 0.05448, 1.0, 0.07227, 0.06663, 0.05951, 1.0, 0.06125, 0.05781, 0.05127, 1.0, 0.07227, 0.06663, 0.05951, 1.0, 0.0648, 0.05951, 0.05448, 1.0, 0.09084, 0.08228, 0.07421, 1.0, 0.07227, 0.06663, 0.05951, 1.0, 0.08866, 0.08228, 0.07421, 1.0, 0.07227, 0.06663, 0.05951, 1.0, 0.08866, 0.08228, 0.07421, 1.0, 0.07227, 0.06663, 0.05951, 1.0, 0.01161, 0.01096, 0.01033, 1.0, 0.01161, 0.01096, 0.009721, 1.0, 0.04231, 0.03955, 0.0356, 1.0, 0.01161, 0.01096, 0.01033, 1.0, 0.04231, 0.03955, 0.0356, 1.0, 0.01161, 0.01096, 0.009721, 1.0, 0.01161, 0.01096, 0.01033, 1.0, 0.01298, 0.01298, 0.01161, 1.0, 0.01161, 0.01096, 0.01033, 1.0, 0.01161, 0.01096, 0.01033, 1.0, 0.01161, 0.01096, 0.01033, 1.0, 0.01298, 0.01298, 0.01161, 1.0, 0.01096, 0.01096, 0.009721, 1.0, 0.01096, 0.01096, 0.009721, 1.0, 0.01096, 0.01096, 0.009721, 1.0, 0.01096, 0.01096, 0.009721, 1.0, 0.01096, 0.01096, 0.009721, 1.0, 0.01096, 0.01096, 0.009721, 1.0, 0.2195, 0.1981, 0.1779, 1.0, 0.2195, 0.1981, 0.1779, 1.0, 0.2195, 0.1981, 0.1779, 1.0, 0.2195, 0.1981, 0.1779, 1.0, 0.2195, 0.1981, 0.1779, 1.0, 0.2195, 0.1981, 0.1779, 1.0, 0.2195, 0.1981, 0.1779, 1.0, 0.2195, 0.1981, 0.1779, 1.0, 0.2195, 0.1981, 0.1779, 1.0, 0.2195, 0.1981, 0.1779, 1.0, 0.2195, 0.1981, 0.1779, 1.0, 0.2195, 0.1981, 0.1779, 1.0, 0.2195, 0.1981, 0.1779, 1.0, 0.2195, 0.1981, 0.1779, 1.0, 0.2195, 0.1981, 0.1779, 1.0, 0.2195, 0.1981, 0.1779, 1.0, 0.2195, 0.1981, 0.1779, 1.0, 0.2195, 0.1981, 0.1779, 1.0, 0.009134, 0.009134, 0.008023, 1.0, 0.009134, 0.009134, 0.008023, 1.0, 0.009134, 0.009134, 0.008023, 1.0, 0.009134, 0.009134, 0.008023, 1.0, 0.009134, 0.009134, 0.008023, 1.0, 0.009134, 0.009134, 0.008023, 1.0, 0.01033, 0.009721, 0.009134, 1.0, 0.01033, 0.009721, 0.009134, 1.0, 0.01033, 0.009721, 0.009134, 1.0, 0.01033, 0.009721, 0.009134, 1.0, 0.01033, 0.009721, 0.009134, 1.0, 0.01033, 0.009721, 0.009134, 1.0, 0.01096, 0.01033, 0.009721, 1.0, 0.01096, 0.01033, 0.009721, 1.0, 0.01096, 0.01033, 0.009721, 1.0, 0.01096, 0.01033, 0.009721, 1.0, 0.01096, 0.01096, 0.009721, 1.0, 0.01096, 0.01033, 0.009721, 1.0, 0.01033, 0.01033, 0.009134, 1.0, 0.009721, 0.009721, 0.008568, 1.0, 0.01033, 0.01033, 0.009134, 1.0, 0.01033, 0.01033, 0.009134, 1.0, 0.01033, 0.01033, 0.009134, 1.0, 0.01033, 0.01033, 0.009134, 1.0, 0.01033, 0.009721, 0.009134, 1.0, 0.01033, 0.009721, 0.009134, 1.0, 0.01033, 0.009721, 0.009134, 1.0, 0.01033, 0.009721, 0.009134, 1.0, 0.009721, 0.009721, 0.008568, 1.0, 0.01033, 0.009721, 0.009134, 1.0, 0.2346, 0.2086, 0.1878, 1.0, 0.2346, 0.2086, 0.1878, 1.0, 0.2346, 0.2086, 0.1878, 1.0, 0.2346, 0.2086, 0.1878, 1.0, 0.2346, 0.2086, 0.1878, 1.0, 0.2346, 0.2086, 0.1878, 1.0, 0.01096, 0.01033, 0.009134, 1.0, 0.01096, 0.01033, 0.009134, 1.0, 0.01096, 0.01033, 0.009134, 1.0, 0.01096, 0.01033, 0.009134, 1.0, 0.01096, 0.01033, 0.009134, 1.0, 0.01096, 0.01033, 0.009134, 1.0, 0.04231, 0.03955, 0.03689, 1.0, 0.04231, 0.03955, 0.03689, 1.0, 0.04231, 0.03955, 0.03689, 1.0, 0.04231, 0.03955, 0.03689, 1.0, 0.04231, 0.03955, 0.03689, 1.0, 0.04231, 0.03955, 0.03689, 1.0, 0.08866, 0.08228, 0.07619, 1.0, 0.08866, 0.08228, 0.07619, 1.0, 0.08866, 0.08228, 0.07421, 1.0, 0.08866, 0.08228, 0.07619, 1.0, 0.08866, 0.08228, 0.07421, 1.0, 0.08866, 0.08228, 0.07421, 1.0, 0.008023, 0.008023, 0.006995, 1.0, 0.008023, 0.008023, 0.006995, 1.0, 0.008023, 0.008023, 0.006995, 1.0, 0.008023, 0.008023, 0.006995, 1.0, 0.008023, 0.008023, 0.006995, 1.0, 0.008023, 0.008023, 0.006995, 1.0, 0.1714, 0.1559, 0.1413, 1.0, 0.1714, 0.1559, 0.1413, 1.0, 0.1714, 0.1559, 0.1413, 1.0, 0.1714, 0.1559, 0.1413, 1.0, 0.1714, 0.1559, 0.1413, 1.0, 0.1714, 0.1559, 0.1413, 1.0, 0.0003035, 0.0003035, 0.0003035, 1.0, 0.0003035, 0.0003035, 0.0003035, 1.0, 0.0, 0.0, 0.0, 1.0, 0.0, 0.0, 0.0, 1.0, 0.0003035, 0.0003035, 0.0003035, 1.0, 0.0003035, 0.0003035, 0.0003035, 1.0, 0.001518, 0.001214, 0.001214, 1.0, 0.0, 0.0, 0.0, 1.0, 0.001518, 0.001214, 0.001214, 1.0, 0.001518, 0.001518, 0.001214, 1.0, 0.001518, 0.001518, 0.001214, 1.0, 0.001518, 0.001518, 0.001214, 1.0, 0.2307, 0.2051, 0.1878, 1.0, 0.04374, 0.04092, 0.0382, 1.0, 0.2307, 0.2051, 0.1878, 1.0, 0.2307, 0.2051, 0.1878, 1.0, 0.04374, 0.04092, 0.0382, 1.0, 0.2307, 0.2051, 0.1878, 1.0, 0.0, 0.0, 0.0, 1.0, 0.0006071, 0.0006071, 0.0006071, 1.0, 0.0006071, 0.0006071, 0.0006071, 1.0, 0.0006071, 0.0006071, 0.0006071, 1.0, 0.001214, 0.001214, 0.001214, 1.0, 0.0, 0.0, 0.0, 1.0, 0.0006071, 0.0006071, 0.0003035, 1.0, 0.0, 0.0, 0.0, 1.0, 0.04092, 0.03955, 0.03689, 1.0, 0.04092, 0.03955, 0.03689, 1.0, 0.0, 0.0, 0.0, 1.0, 0.0006071, 0.0006071, 0.0006071, 1.0, 0.227, 0.2051, 0.1878, 1.0, 0.227, 0.2051, 0.1845, 1.0, 0.227, 0.2051, 0.1845, 1.0, 0.227, 0.2051, 0.1845, 1.0, 0.227, 0.2051, 0.1878, 1.0, 0.227, 0.2051, 0.1878, 1.0, 0.0, 0.0, 0.0, 1.0, 0.0, 0.0, 0.0, 1.0, 0.0, 0.0, 0.0, 1.0, 0.0, 0.0, 0.0, 1.0, 0.0, 0.0, 0.0, 1.0, 0.0, 0.0, 0.0, 1.0, 0.0, 0.0, 0.0, 1.0, 0.0, 0.0, 0.0, 1.0, 0.0, 0.0, 0.0, 1.0, 0.0, 0.0, 0.0, 1.0, 0.0, 0.0, 0.0, 1.0, 0.0, 0.0, 0.0, 1.0, 0.05448, 0.05127, 0.04817, 1.0, 0.05286, 0.04971, 0.04519, 1.0, 0.05286, 0.04971, 0.04667, 1.0, 0.05286, 0.04971, 0.04667, 1.0, 0.04667, 0.04374, 0.04092, 1.0, 0.05448, 0.05127, 0.04817, 1.0, 0.009721, 0.009721, 0.008568, 1.0, 0.009721, 0.009721, 0.008568, 1.0, 0.009721, 0.009721, 0.008568, 1.0, 0.009721, 0.009721, 0.008568, 1.0, 0.009721, 0.009721, 0.008568, 1.0, 0.009721, 0.009721, 0.008568, 1.0, 0.05613, 0.05286, 0.04971, 1.0, 0.05613, 0.05286, 0.04817, 1.0, 0.05613, 0.05286, 0.04817, 1.0, 0.05613, 0.05286, 0.04817, 1.0, 0.05613, 0.05286, 0.04971, 1.0, 0.05613, 0.05286, 0.04971, 1.0, 0.01033, 0.009721, 0.009134, 1.0, 0.009721, 0.009721, 0.008568, 1.0, 0.01033, 0.01033, 0.009134, 1.0, 0.01033, 0.01033, 0.009134, 1.0, 0.009721, 0.009721, 0.008568, 1.0, 0.01033, 0.009721, 0.009134, 1.0, 0.008568, 0.008568, 0.007499, 1.0, 0.008568, 0.008568, 0.007499, 1.0, 0.008568, 0.008568, 0.008023, 1.0, 0.008568, 0.008568, 0.007499, 1.0, 0.008568, 0.008568, 0.007499, 1.0, 0.008568, 0.008568, 0.008023, 1.0, 0.1714, 0.1559, 0.1413, 1.0, 0.1714, 0.1559, 0.1384, 1.0, 0.1714, 0.1559, 0.1413, 1.0, 0.1714, 0.1559, 0.1384, 1.0, 0.1714, 0.1559, 0.1413, 1.0, 0.1714, 0.1559, 0.1413, 1.0, 0.07227, 0.06663, 0.06125, 1.0, 0.07227, 0.06663, 0.06125, 1.0, 0.07227, 0.06663, 0.06125, 1.0, 0.07227, 0.06663, 0.06125, 1.0, 0.07227, 0.06663, 0.06125, 1.0, 0.07227, 0.06663, 0.06125, 1.0, 0.0, 0.0, 0.0, 1.0, 0.0, 0.0, 0.0, 1.0, 0.0, 0.0, 0.0, 1.0, 0.0, 0.0, 0.0, 1.0, 0.0, 0.0, 0.0, 1.0, 0.0, 0.0, 0.0, 1.0, 0.0003035, 0.0003035, 0.0003035, 1.0, 0.0003035, 0.0003035, 0.0003035, 1.0, 0.0003035, 0.0003035, 0.0003035, 1.0, 0.0003035, 0.0003035, 0.0003035, 1.0, 0.0003035, 0.0003035, 0.0003035, 1.0, 0.0003035, 0.0003035, 0.0003035, 1.0, 0.04231, 0.04092, 0.0382, 1.0, 0.04231, 0.04092, 0.0382, 1.0, 0.05127, 0.04817, 0.04519, 1.0, 0.05127, 0.04817, 0.04519, 1.0, 0.05127, 0.04817, 0.04519, 1.0, 0.04374, 0.04092, 0.0382, 1.0, 0.01096, 0.01096, 0.009721, 1.0, 0.04231, 0.03955, 0.03689, 1.0, 0.01096, 0.01096, 0.009721, 1.0, 0.01096, 0.01096, 0.009721, 1.0, 0.04231, 0.03955, 0.03689, 1.0, 0.01096, 0.01096, 0.009721, 1.0, 0.04231, 0.03955, 0.03689, 1.0, 0.04231, 0.03955, 0.03689, 1.0, 0.04231, 0.03955, 0.03689, 1.0, 0.04231, 0.03955, 0.03689, 1.0, 0.04231, 0.03955, 0.03689, 1.0, 0.04231, 0.03955, 0.03689, 1.0, 0.04231, 0.03955, 0.03689, 1.0, 0.04231, 0.03955, 0.03689, 1.0, 0.04231, 0.03955, 0.03689, 1.0, 0.04231, 0.03955, 0.03689, 1.0, 0.04231, 0.03955, 0.03689, 1.0, 0.04231, 0.03955, 0.03689, 1.0, 0.01096, 0.01096, 0.009721, 1.0, 0.01096, 0.01096, 0.009721, 1.0, 0.01096, 0.01096, 0.009721, 1.0, 0.01096, 0.01096, 0.009721, 1.0, 0.01096, 0.01096, 0.009721, 1.0, 0.01096, 0.01096, 0.009721, 1.0, 0.04374, 0.04092, 0.0382, 1.0, 0.2195, 0.1981, 0.1779, 1.0, 0.2195, 0.1981, 0.1779, 1.0, 0.04231, 0.03955, 0.03689, 1.0, 0.04231, 0.03955, 0.03689, 1.0, 0.04231, 0.03955, 0.03689, 1.0, 0.04231, 0.03955, 0.03689, 1.0, 0.04231, 0.03955, 0.03689, 1.0, 0.04231, 0.03955, 0.03689, 1.0, 0.0, 0.0, 0.0, 1.0, 0.0, 0.0, 0.0, 1.0, 0.003677, 0.003677, 0.003677, 1.0, 0.003677, 0.003677, 0.003677, 1.0, 0.0, 0.0, 0.0, 1.0, 0.0, 0.0, 0.0, 1.0, 0.0, 0.0, 0.0, 1.0, 0.0, 0.0, 0.0, 1.0, 0.0, 0.0, 0.0, 1.0, 0.0, 0.0, 0.0, 1.0, 0.0, 0.0, 0.0, 1.0, 0.0, 0.0, 0.0, 1.0, 0.07619, 0.07036, 0.06301, 1.0, 0.107, 0.09759, 0.0865, 1.0, 0.107, 0.09759, 0.0865, 1.0, 0.107, 0.09759, 0.0865, 1.0, 0.04231, 0.04092, 0.0382, 1.0, 0.07619, 0.07036, 0.06301, 1.0, 0.01229, 0.01229, 0.01161, 1.0, 0.04231, 0.03955, 0.03689, 1.0, 0.02122, 0.02029, 0.01938, 1.0, 0.02122, 0.02029, 0.01938, 1.0, 0.04231, 0.03955, 0.03689, 1.0, 0.01229, 0.01229, 0.01161, 1.0, 0.01161, 0.01096, 0.01033, 1.0, 0.04231, 0.03955, 0.0356, 1.0, 0.01161, 0.01096, 0.01033, 1.0, 0.01161, 0.01096, 0.01033, 1.0, 0.01298, 0.01298, 0.01161, 1.0, 0.01161, 0.01096, 0.01033, 1.0, 0.0, 0.0, 0.0, 1.0, 0.01033, 0.009721, 0.009721, 1.0, 0.04092, 0.03955, 0.03689, 1.0, 0.04092, 0.03955, 0.03689, 1.0, 0.003677, 0.003677, 0.003677, 1.0, 0.0, 0.0, 0.0, 1.0, 0.0, 0.0, 0.0, 1.0, 0.0, 0.0, 0.0, 1.0, 0.0, 0.0, 0.0, 1.0, 0.0, 0.0, 0.0, 1.0, 0.0, 0.0, 0.0, 1.0, 0.0, 0.0, 0.0, 1.0, 0.008568, 0.008568, 0.008023, 1.0, 0.008023, 0.008023, 0.007499, 1.0, 0.008568, 0.008568, 0.008023, 1.0, 0.008023, 0.008023, 0.007499, 1.0, 0.008568, 0.008568, 0.008023, 1.0, 0.008023, 0.008023, 0.007499, 1.0, 0.1746, 0.1559, 0.1413, 1.0, 0.1746, 0.1559, 0.1413, 1.0, 0.1714, 0.1559, 0.1413, 1.0, 0.1714, 0.1559, 0.1413, 1.0, 0.1714, 0.1559, 0.1413, 1.0, 0.1746, 0.1559, 0.1413, 1.0, 0.0003035, 0.0003035, 0.0003035, 1.0, 0.0003035, 0.0003035, 0.0003035, 1.0, 0.0003035, 0.0003035, 0.0003035, 1.0, 0.0003035, 0.0003035, 0.0003035, 1.0, 0.0003035, 0.0003035, 0.0003035, 1.0, 0.0003035, 0.0003035, 0.0003035, 1.0, 0.01033, 0.01033, 0.009721, 1.0, 0.01033, 0.01033, 0.009721, 1.0, 0.01033, 0.01033, 0.009721, 1.0, 0.01033, 0.01033, 0.009721, 1.0, 0.01033, 0.01033, 0.009721, 1.0, 0.01033, 0.01033, 0.009721, 1.0, 0.1746, 0.1559, 0.1413, 1.0, 0.1746, 0.1559, 0.1413, 1.0, 0.1746, 0.1559, 0.1413, 1.0, 0.1746, 0.1559, 0.1413, 1.0, 0.1746, 0.1559, 0.1413, 1.0, 0.1746, 0.1559, 0.1413, 1.0, 0.05951, 0.05448, 0.04971, 1.0, 0.05951, 0.05448, 0.04971, 1.0, 0.05951, 0.05448, 0.04971, 1.0, 0.05951, 0.05448, 0.04971, 1.0, 0.05951, 0.05448, 0.04971, 1.0, 0.05951, 0.05448, 0.04971, 1.0, 0.09759, 0.09084, 0.08022, 1.0, 0.09084, 0.08228, 0.07421, 1.0, 0.09759, 0.09084, 0.08022, 1.0, 0.09084, 0.08228, 0.07421, 1.0, 0.09084, 0.08228, 0.07421, 1.0, 0.09759, 0.09084, 0.08022, 1.0, 0.0003035, 0.0003035, 0.0003035, 1.0, 0.0003035, 0.0003035, 0.0003035, 1.0, 0.0003035, 0.0003035, 0.0003035, 1.0, 0.0003035, 0.0003035, 0.0003035, 1.0, 0.0003035, 0.0003035, 0.0003035, 1.0, 0.0003035, 0.0003035, 0.0003035, 1.0, 0.009721, 0.009721, 0.009134, 1.0, 0.009721, 0.009721, 0.009134, 1.0, 0.009721, 0.009721, 0.009134, 1.0, 0.009721, 0.009721, 0.009134, 1.0, 0.01033, 0.01033, 0.009721, 1.0, 0.009721, 0.009721, 0.009134, 1.0, 0.06125, 0.05781, 0.05127, 1.0, 0.0648, 0.05951, 0.05448, 1.0, 0.05286, 0.04971, 0.04374, 1.0, 0.05286, 0.04971, 0.04374, 1.0, 0.06301, 0.05951, 0.05286, 1.0, 0.06125, 0.05781, 0.05127, 1.0, 0.0006071, 0.0006071, 0.0006071, 1.0, 0.0006071, 0.0006071, 0.0006071, 1.0, 0.0006071, 0.0006071, 0.0006071, 1.0, 0.0006071, 0.0006071, 0.0006071, 1.0, 0.0006071, 0.0006071, 0.0006071, 1.0, 0.0006071, 0.0006071, 0.0006071, 1.0, 0.01096, 0.01096, 0.009721, 1.0, 0.01096, 0.01096, 0.009721, 1.0, 0.01096, 0.01096, 0.009721, 1.0, 0.01096, 0.01096, 0.009721, 1.0, 0.01096, 0.01096, 0.009721, 1.0, 0.01096, 0.01096, 0.009721, 1.0, 0.03071, 0.02956, 0.02624, 1.0, 0.03071, 0.02956, 0.02624, 1.0, 0.03071, 0.02956, 0.02624, 1.0, 0.03071, 0.02956, 0.02624, 1.0, 0.03071, 0.02956, 0.02624, 1.0, 0.03071, 0.02956, 0.02624, 1.0, 0.03071, 0.02956, 0.02624, 1.0, 0.03071, 0.02956, 0.02624, 1.0, 0.03071, 0.02956, 0.02624, 1.0, 0.03071, 0.02956, 0.02624, 1.0, 0.03071, 0.02956, 0.02624, 1.0, 0.03071, 0.02956, 0.02624, 1.0, 0.2307, 0.2086, 0.1878, 1.0, 0.2346, 0.2086, 0.1878, 1.0, 0.2346, 0.2122, 0.1912, 1.0, 0.2346, 0.2086, 0.1878, 1.0, 0.2346, 0.2086, 0.1878, 1.0, 0.2346, 0.2122, 0.1912, 1.0, 0.01161, 0.01161, 0.01096, 1.0, 0.01161, 0.01161, 0.01096, 1.0, 0.01161, 0.01161, 0.01096, 1.0, 0.01161, 0.01161, 0.01096, 1.0, 0.01161, 0.01161, 0.01096, 1.0, 0.01161, 0.01161, 0.01096, 1.0, 0.03071, 0.02956, 0.02624, 1.0, 0.03071, 0.02956, 0.02624, 1.0, 0.03071, 0.02956, 0.02624, 1.0, 0.03071, 0.02956, 0.02624, 1.0, 0.03071, 0.02956, 0.02624, 1.0, 0.03071, 0.02956, 0.02624, 1.0, 0.03071, 0.02956, 0.02624, 1.0, 0.03071, 0.02956, 0.02624, 1.0, 0.03071, 0.02956, 0.02624, 1.0, 0.03071, 0.02956, 0.02624, 1.0, 0.03071, 0.02956, 0.02624, 1.0, 0.03071, 0.02956, 0.02624, 1.0, 0.03071, 0.02956, 0.02624, 1.0, 0.03071, 0.02956, 0.02624, 1.0, 0.03071, 0.02956, 0.02624, 1.0, 0.03071, 0.02956, 0.02624, 1.0, 0.03071, 0.02956, 0.02624, 1.0, 0.03071, 0.02956, 0.02624, 1.0, 0.03071, 0.02956, 0.02624, 1.0, 0.03071, 0.02956, 0.02624, 1.0, 0.03071, 0.02956, 0.02624, 1.0, 0.03071, 0.02956, 0.02624, 1.0, 0.03071, 0.02956, 0.02624, 1.0, 0.03071, 0.02956, 0.02624, 1.0, 0.03071, 0.02956, 0.02624, 1.0, 0.03071, 0.02956, 0.02624, 1.0, 0.03071, 0.02956, 0.02624, 1.0, 0.03071, 0.02956, 0.02624, 1.0, 0.03071, 0.02956, 0.02624, 1.0, 0.03071, 0.02956, 0.02624, 1.0, 0.03071, 0.02956, 0.02624, 1.0, 0.03071, 0.02956, 0.02624, 1.0, 0.03071, 0.02956, 0.02624, 1.0, 0.03071, 0.02956, 0.02624, 1.0, 0.03071, 0.02956, 0.02624, 1.0, 0.03071, 0.02956, 0.02624, 1.0, 0.03071, 0.02956, 0.02624, 1.0, 0.03071, 0.02956, 0.02624, 1.0, 0.03071, 0.02956, 0.02624, 1.0, 0.03071, 0.02956, 0.02624, 1.0, 0.03071, 0.02956, 0.02624, 1.0, 0.03071, 0.02956, 0.02624, 1.0, 0.03071, 0.02956, 0.02624, 1.0, 0.03071, 0.02956, 0.02624, 1.0, 0.03071, 0.02956, 0.02624, 1.0, 0.03071, 0.02956, 0.02624, 1.0, 0.03071, 0.02956, 0.02624, 1.0, 0.03071, 0.02956, 0.02624, 1.0, 0.03071, 0.02956, 0.02624, 1.0, 0.03071, 0.02956, 0.02624, 1.0, 0.03071, 0.02956, 0.02624, 1.0, 0.03071, 0.02956, 0.02624, 1.0, 0.03071, 0.02956, 0.02624, 1.0, 0.03071, 0.02956, 0.02624, 1.0, 0.0, 0.0, 0.0, 1.0, 0.0, 0.0, 0.0, 1.0, 0.0, 0.0, 0.0, 1.0, 0.0, 0.0, 0.0, 1.0, 0.0, 0.0, 0.0, 1.0, 0.0, 0.0, 0.0, 1.0, 0.01161, 0.01161, 0.01096, 1.0, 0.01161, 0.01161, 0.01096, 1.0, 0.01161, 0.01161, 0.01096, 1.0, 0.01161, 0.01161, 0.01096, 1.0, 0.01161, 0.01161, 0.01096, 1.0, 0.01161, 0.01161, 0.01096, 1.0, 0.01161, 0.01161, 0.01096, 1.0, 0.01161, 0.01161, 0.01096, 1.0, 0.01161, 0.01161, 0.01096, 1.0, 0.01161, 0.01161, 0.01096, 1.0, 0.01161, 0.01161, 0.01096, 1.0, 0.01161, 0.01161, 0.01096, 1.0, 0.01161, 0.01161, 0.01096, 1.0, 0.01161, 0.01161, 0.01096, 1.0, 0.01161, 0.01161, 0.01096, 1.0, 0.01161, 0.01161, 0.01096, 1.0, 0.01161, 0.01161, 0.01096, 1.0, 0.01161, 0.01161, 0.01096, 1.0, 0.01161, 0.01161, 0.01096, 1.0, 0.01161, 0.01161, 0.01096, 1.0, 0.01161, 0.01161, 0.01096, 1.0, 0.01161, 0.01161, 0.01096, 1.0, 0.01161, 0.01161, 0.01096, 1.0, 0.01161, 0.01161, 0.01096, 1.0, 0.01161, 0.01161, 0.01096, 1.0, 0.01161, 0.01161, 0.01096, 1.0, 0.01161, 0.01161, 0.01096, 1.0, 0.01161, 0.01161, 0.01096, 1.0, 0.01161, 0.01161, 0.01096, 1.0, 0.01161, 0.01161, 0.01096, 1.0, 0.01161, 0.01161, 0.01096, 1.0, 0.01161, 0.01161, 0.01096, 1.0, 0.01161, 0.01161, 0.01096, 1.0, 0.01161, 0.01161, 0.01096, 1.0, 0.01161, 0.01161, 0.01096, 1.0, 0.01161, 0.01161, 0.01096, 1.0, 0.2307, 0.2086, 0.1878, 1.0, 0.2307, 0.2086, 0.1878, 1.0, 0.2346, 0.2086, 0.1878, 1.0, 0.2346, 0.2086, 0.1878, 1.0, 0.2307, 0.2086, 0.1878, 1.0, 0.2346, 0.2122, 0.1912, 1.0, 0.2346, 0.2086, 0.1878, 1.0, 0.2346, 0.2122, 0.1912, 1.0, 0.2346, 0.2086, 0.1912, 1.0, 0.2346, 0.2122, 0.1912, 1.0, 0.2346, 0.2086, 0.1878, 1.0, 0.2346, 0.2086, 0.1912, 1.0, 0.2307, 0.2086, 0.1878, 1.0, 0.2307, 0.2086, 0.1878, 1.0, 0.2307, 0.2086, 0.1878, 1.0, 0.2307, 0.2086, 0.1878, 1.0, 0.2307, 0.2086, 0.1878, 1.0, 0.2346, 0.2086, 0.1878, 1.0, 0.2346, 0.2086, 0.1878, 1.0, 0.2307, 0.2086, 0.1878, 1.0, 0.2346, 0.2086, 0.1912, 1.0, 0.2346, 0.2086, 0.1878, 1.0, 0.2346, 0.2086, 0.1878, 1.0, 0.2346, 0.2086, 0.1912, 1.0, 0.1714, 0.1559, 0.1413, 1.0, 0.1714, 0.1559, 0.1413, 1.0, 0.1714, 0.1559, 0.1413, 1.0, 0.1714, 0.1559, 0.1413, 1.0, 0.1714, 0.1559, 0.1413, 1.0, 0.1714, 0.1559, 0.1413, 1.0, 0.03071, 0.02956, 0.02624, 1.0, 0.03071, 0.02956, 0.02624, 1.0, 0.03071, 0.02956, 0.02624, 1.0, 0.03071, 0.02956, 0.02624, 1.0, 0.03071, 0.02956, 0.02624, 1.0, 0.03071, 0.02956, 0.02624, 1.0, 0.01161, 0.01161, 0.01096, 1.0, 0.01161, 0.01161, 0.01096, 1.0, 0.01161, 0.01161, 0.01096, 1.0, 0.01161, 0.01161, 0.01096, 1.0, 0.01161, 0.01161, 0.01096, 1.0, 0.01161, 0.01161, 0.01096, 1.0])
_ca = me_sm_fence_01.color_attributes.new('Col.001', 'BYTE_COLOR', 'CORNER')
_ca.data.foreach_set('color', [0.004391, 0.005182, 0.006049, 1.0, 0.004391, 0.005182, 0.006049, 1.0, 0.004391, 0.005182, 0.006049, 1.0, 0.004391, 0.005182, 0.006049, 1.0, 0.004391, 0.005182, 0.006049, 1.0, 0.004391, 0.005182, 0.006049, 1.0, 0.004391, 0.005182, 0.006049, 1.0, 0.004391, 0.005182, 0.006049, 1.0, 0.004391, 0.005182, 0.006049, 1.0, 0.004391, 0.005182, 0.006049, 1.0, 0.004391, 0.005182, 0.006049, 1.0, 0.004391, 0.005182, 0.006049, 1.0, 0.004391, 0.005182, 0.006049, 1.0, 0.004391, 0.005182, 0.006049, 1.0, 0.004391, 0.005182, 0.006049, 1.0, 0.004391, 0.005182, 0.006049, 1.0, 0.004391, 0.005182, 0.006049, 1.0, 0.004391, 0.005182, 0.006049, 1.0, 0.004391, 0.005182, 0.006049, 1.0, 0.004391, 0.005182, 0.006049, 1.0, 0.004391, 0.005182, 0.006049, 1.0, 0.004391, 0.005182, 0.006049, 1.0, 0.004391, 0.005182, 0.006049, 1.0, 0.004391, 0.005182, 0.006049, 1.0, 0.004391, 0.005182, 0.006049, 1.0, 0.004391, 0.005182, 0.006049, 1.0, 0.004391, 0.005182, 0.006049, 1.0, 0.004391, 0.005182, 0.006049, 1.0, 0.004391, 0.005182, 0.006049, 1.0, 0.004391, 0.005182, 0.006049, 1.0, 0.004391, 0.005182, 0.006049, 1.0, 0.004391, 0.005182, 0.006049, 1.0, 0.004391, 0.005182, 0.006049, 1.0, 0.004391, 0.005182, 0.006049, 1.0, 0.004391, 0.005182, 0.006049, 1.0, 0.004391, 0.005182, 0.006049, 1.0, 0.004391, 0.005182, 0.006049, 1.0, 0.004391, 0.005182, 0.006049, 1.0, 0.004391, 0.005182, 0.006049, 1.0, 0.004391, 0.005182, 0.006049, 1.0, 0.004391, 0.005182, 0.006049, 1.0, 0.004391, 0.005182, 0.006049, 1.0, 0.004391, 0.005182, 0.006049, 1.0, 0.004391, 0.005182, 0.006049, 1.0, 0.004391, 0.005182, 0.006049, 1.0, 0.004391, 0.005182, 0.006049, 1.0, 0.004391, 0.005182, 0.006049, 1.0, 0.004391, 0.005182, 0.006049, 1.0, 0.004391, 0.005182, 0.006049, 1.0, 0.004391, 0.005182, 0.006049, 1.0, 0.004391, 0.005182, 0.006049, 1.0, 0.004391, 0.005182, 0.006049, 1.0, 0.004391, 0.005182, 0.006049, 1.0, 0.004391, 0.005182, 0.006049, 1.0, 0.004391, 0.005182, 0.006049, 1.0, 0.004391, 0.005182, 0.006049, 1.0, 0.004391, 0.005182, 0.006049, 1.0, 0.004391, 0.005182, 0.006049, 1.0, 0.004391, 0.005182, 0.006049, 1.0, 0.004391, 0.005182, 0.006049, 1.0, 0.004391, 0.005182, 0.006049, 1.0, 0.004391, 0.005182, 0.006049, 1.0, 0.004391, 0.005182, 0.006049, 1.0, 0.004391, 0.005182, 0.006049, 1.0, 0.004391, 0.005182, 0.006049, 1.0, 0.004391, 0.005182, 0.006049, 1.0, 0.004391, 0.005182, 0.006049, 1.0, 0.004391, 0.005182, 0.006049, 1.0, 0.004391, 0.005182, 0.006049, 1.0, 0.004391, 0.005182, 0.006049, 1.0, 0.004391, 0.005182, 0.006049, 1.0, 0.004391, 0.005182, 0.006049, 1.0, 0.004391, 0.005182, 0.006049, 1.0, 0.004391, 0.005182, 0.006049, 1.0, 0.004391, 0.005182, 0.006049, 1.0, 0.004391, 0.005182, 0.006049, 1.0, 0.004391, 0.005182, 0.006049, 1.0, 0.004391, 0.005182, 0.006049, 1.0, 0.004391, 0.005182, 0.006049, 1.0, 0.004391, 0.005182, 0.006049, 1.0, 0.004391, 0.005182, 0.006049, 1.0, 0.004391, 0.005182, 0.006049, 1.0, 0.004391, 0.005182, 0.006049, 1.0, 0.004391, 0.005182, 0.006049, 1.0, 0.004391, 0.005182, 0.006049, 1.0, 0.004391, 0.005182, 0.006049, 1.0, 0.004391, 0.005182, 0.006049, 1.0, 0.004391, 0.005182, 0.006049, 1.0, 0.004391, 0.005182, 0.006049, 1.0, 0.004391, 0.005182, 0.006049, 1.0, 0.004391, 0.005182, 0.006049, 1.0, 0.004391, 0.005182, 0.006049, 1.0, 0.004391, 0.005182, 0.006049, 1.0, 0.004391, 0.005182, 0.006049, 1.0, 0.004391, 0.005182, 0.006049, 1.0, 0.004391, 0.005182, 0.006049, 1.0, 0.002125, 0.002428, 0.002732, 1.0, 0.002125, 0.002428, 0.002732, 1.0, 0.002125, 0.002428, 0.002732, 1.0, 0.002125, 0.002428, 0.002732, 1.0, 0.002125, 0.002428, 0.002732, 1.0, 0.002125, 0.002428, 0.002732, 1.0, 0.001214, 0.001518, 0.001518, 1.0, 0.001214, 0.001518, 0.001518, 1.0, 0.001518, 0.001518, 0.001518, 1.0, 0.001518, 0.001518, 0.001518, 1.0, 0.001214, 0.001518, 0.001518, 1.0, 0.001214, 0.001518, 0.001518, 1.0, 0.001518, 0.001518, 0.001518, 1.0, 0.001214, 0.001214, 0.001214, 1.0, 0.001214, 0.001214, 0.001214, 1.0, 0.001214, 0.001214, 0.001214, 1.0, 0.001214, 0.001214, 0.001214, 1.0, 0.001518, 0.001518, 0.001518, 1.0, 0.001214, 0.001214, 0.001214, 1.0, 0.001214, 0.001214, 0.001214, 1.0, 0.001214, 0.001214, 0.001214, 1.0, 0.001214, 0.001214, 0.001214, 1.0, 0.001214, 0.001214, 0.001214, 1.0, 0.001214, 0.001214, 0.001214, 1.0, 0.001214, 0.001518, 0.001518, 1.0, 0.001214, 0.001518, 0.001518, 1.0, 0.001214, 0.001518, 0.001518, 1.0, 0.001214, 0.001518, 0.001518, 1.0, 0.001214, 0.001518, 0.001518, 1.0, 0.001214, 0.001518, 0.001518, 1.0, 0.001518, 0.001518, 0.001518, 1.0, 0.001518, 0.001518, 0.001518, 1.0, 0.001518, 0.001518, 0.001518, 1.0, 0.001518, 0.001518, 0.001518, 1.0, 0.001518, 0.001518, 0.001518, 1.0, 0.001518, 0.001518, 0.001518, 1.0, 0.002125, 0.002428, 0.002732, 1.0, 0.002125, 0.002428, 0.002732, 1.0, 0.002125, 0.002428, 0.002732, 1.0, 0.002125, 0.002428, 0.002732, 1.0, 0.002125, 0.002428, 0.002732, 1.0, 0.002125, 0.002428, 0.002732, 1.0, 0.002125, 0.002428, 0.002732, 1.0, 0.002125, 0.002428, 0.002732, 1.0, 0.002125, 0.002428, 0.002732, 1.0, 0.002125, 0.002428, 0.002732, 1.0, 0.002125, 0.002428, 0.002732, 1.0, 0.002125, 0.002428, 0.002732, 1.0, 0.002125, 0.002428, 0.002732, 1.0, 0.002125, 0.002428, 0.002732, 1.0, 0.002125, 0.002428, 0.002732, 1.0, 0.002125, 0.002428, 0.002732, 1.0, 0.002125, 0.002428, 0.002732, 1.0, 0.002125, 0.002428, 0.002732, 1.0, 0.001214, 0.001214, 0.001214, 1.0, 0.001214, 0.001214, 0.001214, 1.0, 0.001214, 0.001214, 0.001214, 1.0, 0.001214, 0.001214, 0.001214, 1.0, 0.001214, 0.001214, 0.001214, 1.0, 0.001214, 0.001214, 0.001214, 1.0, 0.0009106, 0.0009106, 0.0009106, 1.0, 0.001214, 0.001214, 0.001214, 1.0, 0.001214, 0.001214, 0.001214, 1.0, 0.001214, 0.001214, 0.001214, 1.0, 0.001214, 0.001214, 0.001214, 1.0, 0.001214, 0.001214, 0.001214, 1.0, 0.001214, 0.001214, 0.001214, 1.0, 0.001214, 0.001214, 0.001214, 1.0, 0.001214, 0.001214, 0.001214, 1.0, 0.0009106, 0.0009106, 0.0009106, 1.0, 0.001214, 0.001214, 0.001214, 1.0, 0.001214, 0.001214, 0.001214, 1.0, 0.0009106, 0.0009106, 0.001214, 1.0, 0.0009106, 0.001214, 0.001518, 1.0, 0.0009106, 0.0009106, 0.001214, 1.0, 0.0009106, 0.001214, 0.001518, 1.0, 0.0009106, 0.0009106, 0.001214, 1.0, 0.0009106, 0.001214, 0.001518, 1.0, 0.0009106, 0.0009106, 0.001214, 1.0, 0.0009106, 0.0009106, 0.001214, 1.0, 0.0009106, 0.0009106, 0.001214, 1.0, 0.0009106, 0.0009106, 0.001214, 1.0, 0.0009106, 0.0009106, 0.001214, 1.0, 0.0009106, 0.0009106, 0.001214, 1.0, 0.0009106, 0.0009106, 0.001214, 1.0, 0.0009106, 0.0009106, 0.001214, 1.0, 0.0009106, 0.0009106, 0.001214, 1.0, 0.0009106, 0.0009106, 0.001214, 1.0, 0.0009106, 0.0009106, 0.001214, 1.0, 0.0009106, 0.0009106, 0.001214, 1.0, 0.001214, 0.001214, 0.001214, 1.0, 0.001214, 0.001214, 0.001214, 1.0, 0.001214, 0.001214, 0.001214, 1.0, 0.001214, 0.001214, 0.001214, 1.0, 0.001214, 0.001214, 0.001214, 1.0, 0.001214, 0.001214, 0.001214, 1.0, 0.001214, 0.0009106, 0.0009106, 1.0, 0.001214, 0.0009106, 0.0009106, 1.0, 0.001214, 0.0009106, 0.0009106, 1.0, 0.001214, 0.0009106, 0.0009106, 1.0, 0.001214, 0.0009106, 0.0009106, 1.0, 0.001214, 0.0009106, 0.0009106, 1.0, 0.001518, 0.0009106, 0.0009106, 1.0, 0.001518, 0.0009106, 0.0009106, 1.0, 0.001518, 0.001214, 0.0009106, 1.0, 0.001518, 0.0009106, 0.0009106, 1.0, 0.001518, 0.001214, 0.0009106, 1.0, 0.001518, 0.0009106, 0.0009106, 1.0, 0.001518, 0.001214, 0.0009106, 1.0, 0.001518, 0.001214, 0.0009106, 1.0, 0.001518, 0.001214, 0.0009106, 1.0, 0.001518, 0.001214, 0.0009106, 1.0, 0.001518, 0.001214, 0.0009106, 1.0, 0.001518, 0.001214, 0.0009106, 1.0, 0.001821, 0.001214, 0.001214, 1.0, 0.001518, 0.001214, 0.0009106, 1.0, 0.001821, 0.001214, 0.001214, 1.0, 0.001518, 0.001214, 0.0009106, 1.0, 0.001821, 0.001214, 0.001214, 1.0, 0.001518, 0.001214, 0.0009106, 1.0, 0.001214, 0.0009106, 0.0009106, 1.0, 0.001214, 0.0009106, 0.0009106, 1.0, 0.001214, 0.0009106, 0.0009106, 1.0, 0.001214, 0.0009106, 0.0009106, 1.0, 0.001214, 0.0009106, 0.0009106, 1.0, 0.001214, 0.0009106, 0.0009106, 1.0, 0.001214, 0.0009106, 0.0009106, 1.0, 0.0009106, 0.0009106, 0.0006071, 1.0, 0.001214, 0.0009106, 0.0009106, 1.0, 0.001214, 0.0009106, 0.0009106, 1.0, 0.001214, 0.0009106, 0.0009106, 1.0, 0.0009106, 0.0009106, 0.0006071, 1.0, 0.001214, 0.0009106, 0.0009106, 1.0, 0.001214, 0.0009106, 0.0009106, 1.0, 0.001214, 0.0009106, 0.0009106, 1.0, 0.001214, 0.0009106, 0.0009106, 1.0, 0.001214, 0.0009106, 0.0009106, 1.0, 0.001214, 0.0009106, 0.0009106, 1.0, 0.003347, 0.003035, 0.002732, 1.0, 0.003347, 0.003035, 0.002732, 1.0, 0.003347, 0.003035, 0.002732, 1.0, 0.003347, 0.003035, 0.002732, 1.0, 0.003347, 0.003035, 0.002732, 1.0, 0.003347, 0.003035, 0.002732, 1.0, 0.003347, 0.003035, 0.002732, 1.0, 0.003347, 0.003035, 0.002732, 1.0, 0.003347, 0.003035, 0.002732, 1.0, 0.003347, 0.003035, 0.002732, 1.0, 0.003347, 0.003035, 0.002732, 1.0, 0.003347, 0.003035, 0.002732, 1.0, 0.003347, 0.003035, 0.002732, 1.0, 0.003347, 0.003035, 0.002732, 1.0, 0.003347, 0.003035, 0.002732, 1.0, 0.003347, 0.003035, 0.002732, 1.0, 0.003347, 0.003035, 0.002732, 1.0, 0.003347, 0.003035, 0.002732, 1.0, 0.001214, 0.001214, 0.001214, 1.0, 0.001214, 0.001214, 0.001214, 1.0, 0.001214, 0.001214, 0.001214, 1.0, 0.001214, 0.001214, 0.001214, 1.0, 0.001214, 0.001214, 0.001214, 1.0, 0.001214, 0.001214, 0.001214, 1.0, 0.001214, 0.0009106, 0.0009106, 1.0, 0.001214, 0.0009106, 0.0009106, 1.0, 0.001214, 0.0009106, 0.0009106, 1.0, 0.001214, 0.0009106, 0.0009106, 1.0, 0.001214, 0.0009106, 0.0009106, 1.0, 0.001214, 0.0009106, 0.0009106, 1.0, 0.001214, 0.0009106, 0.0009106, 1.0, 0.001214, 0.0009106, 0.0009106, 1.0, 0.001214, 0.0009106, 0.0009106, 1.0, 0.001214, 0.0009106, 0.0009106, 1.0, 0.001214, 0.0009106, 0.0009106, 1.0, 0.001214, 0.0009106, 0.0009106, 1.0, 0.001214, 0.0009106, 0.0009106, 1.0, 0.001214, 0.0009106, 0.0009106, 1.0, 0.001214, 0.0009106, 0.0009106, 1.0, 0.001214, 0.0009106, 0.0009106, 1.0, 0.001214, 0.0009106, 0.0009106, 1.0, 0.001214, 0.0009106, 0.0009106, 1.0, 0.001214, 0.0009106, 0.0009106, 1.0, 0.001214, 0.0009106, 0.0009106, 1.0, 0.001214, 0.0009106, 0.0009106, 1.0, 0.001214, 0.0009106, 0.0009106, 1.0, 0.001214, 0.0009106, 0.0009106, 1.0, 0.001214, 0.0009106, 0.0009106, 1.0, 0.003347, 0.003035, 0.002732, 1.0, 0.003347, 0.003035, 0.002732, 1.0, 0.003347, 0.003035, 0.002732, 1.0, 0.003347, 0.003035, 0.002732, 1.0, 0.003347, 0.003035, 0.002732, 1.0, 0.003347, 0.003035, 0.002732, 1.0, 0.0009106, 0.0009106, 0.0009106, 1.0, 0.0009106, 0.0009106, 0.0009106, 1.0, 0.0009106, 0.0009106, 0.0009106, 1.0, 0.0009106, 0.0009106, 0.0009106, 1.0, 0.0009106, 0.0009106, 0.0009106, 1.0, 0.0009106, 0.0009106, 0.0009106, 1.0, 0.001214, 0.001214, 0.001214, 1.0, 0.001214, 0.001214, 0.001214, 1.0, 0.001214, 0.001214, 0.001214, 1.0, 0.001214, 0.001214, 0.001214, 1.0, 0.001214, 0.001214, 0.001214, 1.0, 0.001214, 0.001214, 0.001214, 1.0, 0.001518, 0.001821, 0.001821, 1.0, 0.001518, 0.001821, 0.001821, 1.0, 0.001518, 0.001821, 0.001821, 1.0, 0.001518, 0.001821, 0.001821, 1.0, 0.001518, 0.001821, 0.001821, 1.0, 0.001518, 0.001821, 0.001821, 1.0, 0.001214, 0.001214, 0.001214, 1.0, 0.001214, 0.001214, 0.001214, 1.0, 0.001214, 0.001214, 0.001214, 1.0, 0.001214, 0.001214, 0.001214, 1.0, 0.001214, 0.001214, 0.001214, 1.0, 0.001214, 0.001214, 0.001214, 1.0, 0.004391, 0.005182, 0.006049, 1.0, 0.004391, 0.005182, 0.006049, 1.0, 0.004391, 0.005182, 0.006049, 1.0, 0.004391, 0.005182, 0.006049, 1.0, 0.004391, 0.005182, 0.006049, 1.0, 0.004391, 0.005182, 0.006049, 1.0, 0.002125, 0.002428, 0.002732, 1.0, 0.002125, 0.002428, 0.002732, 1.0, 0.002125, 0.002428, 0.002732, 1.0, 0.002125, 0.002428, 0.002732, 1.0, 0.002125, 0.002428, 0.002732, 1.0, 0.002125, 0.002428, 0.002732, 1.0, 0.001821, 0.002125, 0.002732, 1.0, 0.002125, 0.002428, 0.002732, 1.0, 0.001821, 0.002125, 0.002732, 1.0, 0.001821, 0.002125, 0.002732, 1.0, 0.001821, 0.002125, 0.002732, 1.0, 0.001821, 0.002125, 0.002732, 1.0, 0.003035, 0.003035, 0.002732, 1.0, 0.001214, 0.001214, 0.001214, 1.0, 0.003035, 0.003035, 0.003035, 1.0, 0.003035, 0.003035, 0.003035, 1.0, 0.001214, 0.001214, 0.001214, 1.0, 0.003035, 0.003035, 0.002732, 1.0, 0.002125, 0.002428, 0.002732, 1.0, 0.001821, 0.002125, 0.002732, 1.0, 0.001821, 0.002125, 0.002732, 1.0, 0.001821, 0.002125, 0.002732, 1.0, 0.001821, 0.002125, 0.002732, 1.0, 0.002125, 0.002428, 0.002732, 1.0, 0.002125, 0.002428, 0.002732, 1.0, 0.002125, 0.002428, 0.002732, 1.0, 0.001214, 0.001214, 0.001214, 1.0, 0.001214, 0.001214, 0.001214, 1.0, 0.002125, 0.002428, 0.002732, 1.0, 0.002125, 0.002428, 0.002732, 1.0, 0.003035, 0.003035, 0.002732, 1.0, 0.003035, 0.003035, 0.002732, 1.0, 0.003035, 0.003035, 0.002732, 1.0, 0.003035, 0.003035, 0.002732, 1.0, 0.003035, 0.003035, 0.002732, 1.0, 0.003035, 0.003035, 0.002732, 1.0, 0.002125, 0.002428, 0.002732, 1.0, 0.002125, 0.002428, 0.002732, 1.0, 0.002125, 0.002428, 0.002732, 1.0, 0.002125, 0.002428, 0.002732, 1.0, 0.002125, 0.002428, 0.002732, 1.0, 0.002125, 0.002428, 0.002732, 1.0, 0.002125, 0.002428, 0.002732, 1.0, 0.002125, 0.002428, 0.002732, 1.0, 0.002125, 0.002428, 0.002732, 1.0, 0.002125, 0.002428, 0.002732, 1.0, 0.002125, 0.002428, 0.002732, 1.0, 0.002125, 0.002428, 0.002732, 1.0, 0.001518, 0.001518, 0.001518, 1.0, 0.001214, 0.001518, 0.001518, 1.0, 0.001518, 0.001518, 0.001518, 1.0, 0.001518, 0.001518, 0.001518, 1.0, 0.001214, 0.001214, 0.001214, 1.0, 0.001518, 0.001518, 0.001518, 1.0, 0.001214, 0.0009106, 0.001214, 1.0, 0.001214, 0.0009106, 0.001214, 1.0, 0.001214, 0.0009106, 0.001214, 1.0, 0.001214, 0.0009106, 0.001214, 1.0, 0.001214, 0.0009106, 0.001214, 1.0, 0.001214, 0.0009106, 0.001214, 1.0, 0.001518, 0.001518, 0.001518, 1.0, 0.001518, 0.001518, 0.001518, 1.0, 0.001518, 0.001518, 0.001518, 1.0, 0.001518, 0.001518, 0.001518, 1.0, 0.001518, 0.001518, 0.001518, 1.0, 0.001518, 0.001518, 0.001518, 1.0, 0.001214, 0.0009106, 0.0009106, 1.0, 0.001214, 0.0009106, 0.0009106, 1.0, 0.001214, 0.0009106, 0.0009106, 1.0, 0.001214, 0.0009106, 0.0009106, 1.0, 0.001214, 0.0009106, 0.0009106, 1.0, 0.001214, 0.0009106, 0.0009106, 1.0, 0.001214, 0.001214, 0.001214, 1.0, 0.001214, 0.001214, 0.001214, 1.0, 0.001214, 0.001214, 0.001214, 1.0, 0.001214, 0.001214, 0.001214, 1.0, 0.001214, 0.001214, 0.001214, 1.0, 0.001214, 0.001214, 0.001214, 1.0, 0.004391, 0.005182, 0.006049, 1.0, 0.004391, 0.005182, 0.006049, 1.0, 0.004391, 0.005182, 0.006049, 1.0, 0.004391, 0.005182, 0.006049, 1.0, 0.004391, 0.005182, 0.006049, 1.0, 0.004391, 0.005182, 0.006049, 1.0, 0.001518, 0.001518, 0.001518, 1.0, 0.001518, 0.001518, 0.001518, 1.0, 0.001518, 0.001518, 0.001518, 1.0, 0.001518, 0.001518, 0.001518, 1.0, 0.001518, 0.001518, 0.001518, 1.0, 0.001518, 0.001518, 0.001518, 1.0, 0.002125, 0.002428, 0.002732, 1.0, 0.002125, 0.002428, 0.002732, 1.0, 0.002125, 0.002428, 0.002732, 1.0, 0.002125, 0.002428, 0.002732, 1.0, 0.002125, 0.002428, 0.002732, 1.0, 0.002125, 0.002428, 0.002732, 1.0, 0.002125, 0.002428, 0.002732, 1.0, 0.002125, 0.002428, 0.002732, 1.0, 0.002125, 0.002428, 0.002732, 1.0, 0.002125, 0.002428, 0.002732, 1.0, 0.002125, 0.002428, 0.002732, 1.0, 0.002125, 0.002428, 0.002732, 1.0, 0.001214, 0.001214, 0.001214, 1.0, 0.001214, 0.001214, 0.001214, 1.0, 0.001214, 0.001518, 0.001518, 1.0, 0.001214, 0.001518, 0.001518, 1.0, 0.001214, 0.001518, 0.001518, 1.0, 0.001214, 0.001214, 0.001214, 1.0, 0.001214, 0.0009106, 0.0009106, 1.0, 0.001214, 0.001214, 0.001214, 1.0, 0.001214, 0.0009106, 0.0009106, 1.0, 0.001214, 0.0009106, 0.0009106, 1.0, 0.001214, 0.001214, 0.001214, 1.0, 0.001214, 0.0009106, 0.0009106, 1.0, 0.001214, 0.001214, 0.001214, 1.0, 0.001214, 0.001214, 0.001214, 1.0, 0.001214, 0.001214, 0.001214, 1.0, 0.001214, 0.001214, 0.001214, 1.0, 0.001214, 0.001214, 0.001214, 1.0, 0.001214, 0.001214, 0.001214, 1.0, 0.001214, 0.001214, 0.001214, 1.0, 0.001214, 0.001214, 0.001214, 1.0, 0.001214, 0.001214, 0.001214, 1.0, 0.001214, 0.001214, 0.001214, 1.0, 0.001214, 0.001214, 0.001214, 1.0, 0.001214, 0.001214, 0.001214, 1.0, 0.001214, 0.0009106, 0.0009106, 1.0, 0.001214, 0.0009106, 0.0009106, 1.0, 0.001214, 0.0009106, 0.0009106, 1.0, 0.001214, 0.0009106, 0.0009106, 1.0, 0.001214, 0.0009106, 0.0009106, 1.0, 0.001214, 0.0009106, 0.0009106, 1.0, 0.001214, 0.001214, 0.001214, 1.0, 0.003347, 0.003035, 0.002732, 1.0, 0.003347, 0.003035, 0.002732, 1.0, 0.001214, 0.001214, 0.001214, 1.0, 0.001214, 0.001214, 0.001214, 1.0, 0.001214, 0.001214, 0.001214, 1.0, 0.001214, 0.001214, 0.001214, 1.0, 0.001214, 0.001214, 0.001214, 1.0, 0.001214, 0.001214, 0.001214, 1.0, 0.002125, 0.002428, 0.002732, 1.0, 0.002125, 0.002428, 0.002732, 1.0, 0.001821, 0.001821, 0.002428, 1.0, 0.001821, 0.001821, 0.002428, 1.0, 0.002125, 0.002428, 0.002732, 1.0, 0.002125, 0.002428, 0.002732, 1.0, 0.002125, 0.002428, 0.002732, 1.0, 0.002125, 0.002428, 0.002732, 1.0, 0.002125, 0.002428, 0.002732, 1.0, 0.002125, 0.002428, 0.002732, 1.0, 0.002125, 0.002428, 0.002732, 1.0, 0.002125, 0.002428, 0.002732, 1.0, 0.001518, 0.001214, 0.0009106, 1.0, 0.001821, 0.001518, 0.001518, 1.0, 0.001821, 0.001518, 0.001518, 1.0, 0.001821, 0.001518, 0.001518, 1.0, 0.001214, 0.001214, 0.001214, 1.0, 0.001518, 0.001214, 0.0009106, 1.0, 0.0009106, 0.0009106, 0.0009106, 1.0, 0.001214, 0.001214, 0.001214, 1.0, 0.0009106, 0.0009106, 0.0009106, 1.0, 0.0009106, 0.0009106, 0.0009106, 1.0, 0.001214, 0.001214, 0.001214, 1.0, 0.0009106, 0.0009106, 0.0009106, 1.0, 0.001214, 0.0009106, 0.0009106, 1.0, 0.001214, 0.0009106, 0.0009106, 1.0, 0.001214, 0.0009106, 0.0009106, 1.0, 0.001214, 0.0009106, 0.0009106, 1.0, 0.0009106, 0.0009106, 0.0006071, 1.0, 0.001214, 0.0009106, 0.0009106, 1.0, 0.002125, 0.002428, 0.002732, 1.0, 0.0009106, 0.0009106, 0.001214, 1.0, 0.001214, 0.001214, 0.001214, 1.0, 0.001214, 0.001214, 0.001214, 1.0, 0.001821, 0.001821, 0.002428, 1.0, 0.002125, 0.002428, 0.002732, 1.0, 0.002125, 0.002428, 0.002732, 1.0, 0.002125, 0.002428, 0.002732, 1.0, 0.002125, 0.002428, 0.002732, 1.0, 0.002125, 0.002428, 0.002732, 1.0, 0.002125, 0.002428, 0.002732, 1.0, 0.002125, 0.002428, 0.002732, 1.0, 0.0009106, 0.001214, 0.001518, 1.0, 0.001214, 0.001214, 0.001518, 1.0, 0.0009106, 0.001214, 0.001518, 1.0, 0.001214, 0.001214, 0.001518, 1.0, 0.0009106, 0.001214, 0.001518, 1.0, 0.001214, 0.001214, 0.001518, 1.0, 0.004391, 0.005182, 0.006049, 1.0, 0.004391, 0.005182, 0.006049, 1.0, 0.004391, 0.005182, 0.006049, 1.0, 0.004391, 0.005182, 0.006049, 1.0, 0.004391, 0.005182, 0.006049, 1.0, 0.004391, 0.005182, 0.006049, 1.0, 0.002125, 0.002428, 0.002732, 1.0, 0.002125, 0.002428, 0.002732, 1.0, 0.002125, 0.002428, 0.002732, 1.0, 0.002125, 0.002428, 0.002732, 1.0, 0.002125, 0.002428, 0.002732, 1.0, 0.002125, 0.002428, 0.002732, 1.0, 0.0009106, 0.0009106, 0.001214, 1.0, 0.0009106, 0.0009106, 0.001214, 1.0, 0.0009106, 0.0009106, 0.001214, 1.0, 0.0009106, 0.0009106, 0.001214, 1.0, 0.0009106, 0.0009106, 0.001214, 1.0, 0.0009106, 0.0009106, 0.001214, 1.0, 0.004391, 0.005182, 0.006049, 1.0, 0.004391, 0.005182, 0.006049, 1.0, 0.004391, 0.005182, 0.006049, 1.0, 0.004391, 0.005182, 0.006049, 1.0, 0.004391, 0.005182, 0.006049, 1.0, 0.004391, 0.005182, 0.006049, 1.0, 0.001518, 0.001214, 0.0009106, 1.0, 0.001518, 0.001214, 0.0009106, 1.0, 0.001518, 0.001214, 0.0009106, 1.0, 0.001518, 0.001214, 0.0009106, 1.0, 0.001518, 0.001214, 0.0009106, 1.0, 0.001518, 0.001214, 0.0009106, 1.0, 0.001821, 0.001518, 0.001214, 1.0, 0.001821, 0.001214, 0.001214, 1.0, 0.001821, 0.001518, 0.001214, 1.0, 0.001821, 0.001214, 0.001214, 1.0, 0.001821, 0.001214, 0.001214, 1.0, 0.001821, 0.001518, 0.001214, 1.0, 0.002125, 0.002428, 0.002732, 1.0, 0.002125, 0.002428, 0.002732, 1.0, 0.002125, 0.002428, 0.002732, 1.0, 0.002125, 0.002428, 0.002732, 1.0, 0.002125, 0.002428, 0.002732, 1.0, 0.002125, 0.002428, 0.002732, 1.0, 0.0009106, 0.0009106, 0.001214, 1.0, 0.0009106, 0.0009106, 0.001214, 1.0, 0.0009106, 0.0009106, 0.001214, 1.0, 0.0009106, 0.0009106, 0.001214, 1.0, 0.0009106, 0.0009106, 0.001214, 1.0, 0.0009106, 0.0009106, 0.001214, 1.0, 0.001518, 0.001214, 0.0009106, 1.0, 0.001518, 0.001214, 0.0009106, 1.0, 0.001518, 0.0009106, 0.0009106, 1.0, 0.001518, 0.0009106, 0.0009106, 1.0, 0.001518, 0.001214, 0.0009106, 1.0, 0.001518, 0.001214, 0.0009106, 1.0, 0.001821, 0.002125, 0.002732, 1.0, 0.001821, 0.002125, 0.002732, 1.0, 0.001821, 0.002125, 0.002732, 1.0, 0.001821, 0.002125, 0.002732, 1.0, 0.001821, 0.002125, 0.002732, 1.0, 0.001821, 0.002125, 0.002732, 1.0, 0.001214, 0.0009106, 0.0009106, 1.0, 0.001214, 0.0009106, 0.0009106, 1.0, 0.001214, 0.0009106, 0.0009106, 1.0, 0.001214, 0.0009106, 0.0009106, 1.0, 0.001214, 0.0009106, 0.0009106, 1.0, 0.001214, 0.0009106, 0.0009106, 1.0, 0.001214, 0.0009106, 0.0009106, 1.0, 0.001214, 0.0009106, 0.0009106, 1.0, 0.001214, 0.0009106, 0.0009106, 1.0, 0.001214, 0.0009106, 0.0009106, 1.0, 0.001214, 0.0009106, 0.0009106, 1.0, 0.001214, 0.0009106, 0.0009106, 1.0, 0.001214, 0.0009106, 0.0009106, 1.0, 0.001214, 0.0009106, 0.0009106, 1.0, 0.001214, 0.0009106, 0.0009106, 1.0, 0.001214, 0.0009106, 0.0009106, 1.0, 0.001214, 0.0009106, 0.0009106, 1.0, 0.001214, 0.0009106, 0.0009106, 1.0, 0.003347, 0.003035, 0.003035, 1.0, 0.003347, 0.003035, 0.003035, 1.0, 0.003035, 0.003035, 0.003035, 1.0, 0.003347, 0.003035, 0.003035, 1.0, 0.003347, 0.003035, 0.003035, 1.0, 0.003035, 0.003035, 0.003035, 1.0, 0.0009106, 0.0009106, 0.0009106, 1.0, 0.0009106, 0.0009106, 0.0009106, 1.0, 0.0009106, 0.0009106, 0.0009106, 1.0, 0.0009106, 0.0009106, 0.0009106, 1.0, 0.0009106, 0.0009106, 0.0009106, 1.0, 0.0009106, 0.0009106, 0.0009106, 1.0, 0.001214, 0.0009106, 0.0009106, 1.0, 0.001214, 0.0009106, 0.0009106, 1.0, 0.001214, 0.0009106, 0.0009106, 1.0, 0.001214, 0.0009106, 0.0009106, 1.0, 0.001214, 0.0009106, 0.0009106, 1.0, 0.001214, 0.0009106, 0.0009106, 1.0, 0.001214, 0.0009106, 0.0009106, 1.0, 0.001214, 0.0009106, 0.0009106, 1.0, 0.001214, 0.0009106, 0.0009106, 1.0, 0.001214, 0.0009106, 0.0009106, 1.0, 0.001214, 0.0009106, 0.0009106, 1.0, 0.001214, 0.0009106, 0.0009106, 1.0, 0.001214, 0.0009106, 0.0009106, 1.0, 0.001214, 0.0009106, 0.0009106, 1.0, 0.001214, 0.0009106, 0.0009106, 1.0, 0.001214, 0.0009106, 0.0009106, 1.0, 0.001214, 0.0009106, 0.0009106, 1.0, 0.001214, 0.0009106, 0.0009106, 1.0, 0.001214, 0.0009106, 0.0009106, 1.0, 0.001214, 0.0009106, 0.0009106, 1.0, 0.001214, 0.0009106, 0.0009106, 1.0, 0.001214, 0.0009106, 0.0009106, 1.0, 0.001214, 0.0009106, 0.0009106, 1.0, 0.001214, 0.0009106, 0.0009106, 1.0, 0.001214, 0.0009106, 0.0009106, 1.0, 0.001214, 0.0009106, 0.0009106, 1.0, 0.001214, 0.0009106, 0.0009106, 1.0, 0.001214, 0.0009106, 0.0009106, 1.0, 0.001214, 0.0009106, 0.0009106, 1.0, 0.001214, 0.0009106, 0.0009106, 1.0, 0.001214, 0.0009106, 0.0009106, 1.0, 0.001214, 0.0009106, 0.0009106, 1.0, 0.001214, 0.0009106, 0.0009106, 1.0, 0.001214, 0.0009106, 0.0009106, 1.0, 0.001214, 0.0009106, 0.0009106, 1.0, 0.001214, 0.0009106, 0.0009106, 1.0, 0.001214, 0.0009106, 0.0009106, 1.0, 0.001214, 0.0009106, 0.0009106, 1.0, 0.001214, 0.0009106, 0.0009106, 1.0, 0.001214, 0.0009106, 0.0009106, 1.0, 0.001214, 0.0009106, 0.0009106, 1.0, 0.001214, 0.0009106, 0.0009106, 1.0, 0.001214, 0.0009106, 0.0009106, 1.0, 0.001214, 0.0009106, 0.0009106, 1.0, 0.001214, 0.0009106, 0.0009106, 1.0, 0.001214, 0.0009106, 0.0009106, 1.0, 0.001214, 0.0009106, 0.0009106, 1.0, 0.001214, 0.0009106, 0.0009106, 1.0, 0.001214, 0.0009106, 0.0009106, 1.0, 0.001214, 0.0009106, 0.0009106, 1.0, 0.001214, 0.0009106, 0.0009106, 1.0, 0.001214, 0.0009106, 0.0009106, 1.0, 0.001214, 0.0009106, 0.0009106, 1.0, 0.001214, 0.0009106, 0.0009106, 1.0, 0.002125, 0.002428, 0.002732, 1.0, 0.002125, 0.002428, 0.002732, 1.0, 0.002125, 0.002428, 0.002732, 1.0, 0.002125, 0.002428, 0.002732, 1.0, 0.002125, 0.002428, 0.002732, 1.0, 0.002125, 0.002428, 0.002732, 1.0, 0.0009106, 0.0009106, 0.0009106, 1.0, 0.0009106, 0.0009106, 0.0009106, 1.0, 0.0009106, 0.0009106, 0.0009106, 1.0, 0.0009106, 0.0009106, 0.0009106, 1.0, 0.0009106, 0.0009106, 0.0009106, 1.0, 0.0009106, 0.0009106, 0.0009106, 1.0, 0.0009106, 0.0009106, 0.0009106, 1.0, 0.0009106, 0.0009106, 0.0009106, 1.0, 0.0009106, 0.0009106, 0.0009106, 1.0, 0.0009106, 0.0009106, 0.0009106, 1.0, 0.0009106, 0.0009106, 0.0009106, 1.0, 0.0009106, 0.0009106, 0.0009106, 1.0, 0.0009106, 0.0009106, 0.0009106, 1.0, 0.0009106, 0.0009106, 0.0009106, 1.0, 0.0009106, 0.0009106, 0.0009106, 1.0, 0.0009106, 0.0009106, 0.0009106, 1.0, 0.0009106, 0.0009106, 0.0009106, 1.0, 0.0009106, 0.0009106, 0.0009106, 1.0, 0.0009106, 0.0009106, 0.0009106, 1.0, 0.0009106, 0.0009106, 0.0009106, 1.0, 0.0009106, 0.0009106, 0.0009106, 1.0, 0.0009106, 0.0009106, 0.0009106, 1.0, 0.0009106, 0.0009106, 0.0009106, 1.0, 0.0009106, 0.0009106, 0.0009106, 1.0, 0.0009106, 0.0009106, 0.0009106, 1.0, 0.0009106, 0.0009106, 0.0009106, 1.0, 0.0009106, 0.0009106, 0.0009106, 1.0, 0.0009106, 0.0009106, 0.0009106, 1.0, 0.0009106, 0.0009106, 0.0009106, 1.0, 0.0009106, 0.0009106, 0.0009106, 1.0, 0.0009106, 0.0009106, 0.0009106, 1.0, 0.0009106, 0.0009106, 0.0009106, 1.0, 0.0009106, 0.0009106, 0.0009106, 1.0, 0.0009106, 0.0009106, 0.0009106, 1.0, 0.0009106, 0.0009106, 0.0009106, 1.0, 0.0009106, 0.0009106, 0.0009106, 1.0, 0.003347, 0.003035, 0.003035, 1.0, 0.003347, 0.003035, 0.003035, 1.0, 0.003347, 0.003035, 0.003035, 1.0, 0.003347, 0.003035, 0.003035, 1.0, 0.003347, 0.003035, 0.003035, 1.0, 0.003035, 0.003035, 0.003035, 1.0, 0.003347, 0.003035, 0.003035, 1.0, 0.003035, 0.003035, 0.003035, 1.0, 0.003347, 0.003035, 0.003035, 1.0, 0.003035, 0.003035, 0.003035, 1.0, 0.003347, 0.003035, 0.003035, 1.0, 0.003347, 0.003035, 0.003035, 1.0, 0.003347, 0.003035, 0.003035, 1.0, 0.003347, 0.003035, 0.003035, 1.0, 0.003347, 0.003035, 0.003035, 1.0, 0.003347, 0.003035, 0.003035, 1.0, 0.003347, 0.003035, 0.003035, 1.0, 0.003347, 0.003035, 0.003035, 1.0, 0.003347, 0.003035, 0.003035, 1.0, 0.003347, 0.003035, 0.003035, 1.0, 0.003347, 0.003035, 0.003035, 1.0, 0.003347, 0.003035, 0.003035, 1.0, 0.003347, 0.003035, 0.003035, 1.0, 0.003347, 0.003035, 0.003035, 1.0, 0.004391, 0.005182, 0.006049, 1.0, 0.004391, 0.005182, 0.006049, 1.0, 0.004391, 0.005182, 0.006049, 1.0, 0.004391, 0.005182, 0.006049, 1.0, 0.004391, 0.005182, 0.006049, 1.0, 0.004391, 0.005182, 0.006049, 1.0, 0.001214, 0.0009106, 0.0009106, 1.0, 0.001214, 0.0009106, 0.0009106, 1.0, 0.001214, 0.0009106, 0.0009106, 1.0, 0.001214, 0.0009106, 0.0009106, 1.0, 0.001214, 0.0009106, 0.0009106, 1.0, 0.001214, 0.0009106, 0.0009106, 1.0, 0.0009106, 0.0009106, 0.0009106, 1.0, 0.0009106, 0.0009106, 0.0009106, 1.0, 0.0009106, 0.0009106, 0.0009106, 1.0, 0.0009106, 0.0009106, 0.0009106, 1.0, 0.0009106, 0.0009106, 0.0009106, 1.0, 0.0009106, 0.0009106, 0.0009106, 1.0])
me_sm_fence_01.materials.append(mat_sm_fence_01_0)
me_sm_fence_01.materials.append(mat_sm_fence_01_1)
me_sm_fence_01.materials.append(mat_sm_fence_01_2)
me_sm_fence_01.materials.append(mat_sm_fence_01_3)
me_sm_fence_01.materials.append(mat_sm_fence_01_4)
me_sm_fence_01.use_remesh_fix_poles = True
me_sm_fence_01.use_remesh_preserve_attributes = False
me_sm_fence_01.update()

# ---- objects
ob_sm_fence_01 = bpy.data.objects.new('SM_FENCE_01', me_sm_fence_01)

# ---- transforms, parenting, visibility, modifiers, constraints
ob_sm_fence_01.location = (0.0, 0.0, 0.0)
ob_sm_fence_01.rotation_mode = 'QUATERNION'
ob_sm_fence_01.rotation_quaternion = (1.0, 0.0, 0.0, 0.0)
_m = ob_sm_fence_01.modifiers.new('EdgeSplit', 'EDGE_SPLIT')
_m.use_edge_angle = False

# ---- collection membership
col_sm_fence_01.objects.link(ob_sm_fence_01)

# ---- scene / render settings (as saved in the file)
scene.frame_start = 1; scene.frame_end = 250; scene.frame_set(1)
scene.render.engine = 'BLENDER_EEVEE_NEXT'
scene.cycles.sampling_pattern = 'TABULATED_SOBOL'
scene.cycles.use_light_tree = False
scene.view_settings.view_transform = 'Filmic'
bpy.context.view_layer.update()

# ---- added for rendering (the .blend has no active camera and no usable light): camera, sun
cam_auto = bpy.data.cameras.new('AutoCamera')
cam_auto.lens = 50.0
cam_auto.sensor_width = 36.0
cam_auto.clip_end = 2780.25
ob_auto_camera = bpy.data.objects.new('AutoCamera', cam_auto)
scene.collection.objects.link(ob_auto_camera)
ob_auto_camera.location = (156.282, -230.963, 128.965)
ob_auto_camera.rotation_euler = (1.09748, -7.21219e-08, 0.694738)
scene.camera = ob_auto_camera
light_auto_sun = bpy.data.lights.new('AutoSun', 'SUN')
light_auto_sun.energy = 3.0
light_auto_sun.angle = 0.0523599
ob_auto_sun = bpy.data.objects.new('AutoSun', light_auto_sun)
scene.collection.objects.link(ob_auto_sun)
ob_auto_sun.rotation_euler = (0.872665, 0.174533, 0.523599)
bpy.context.view_layer.update()
